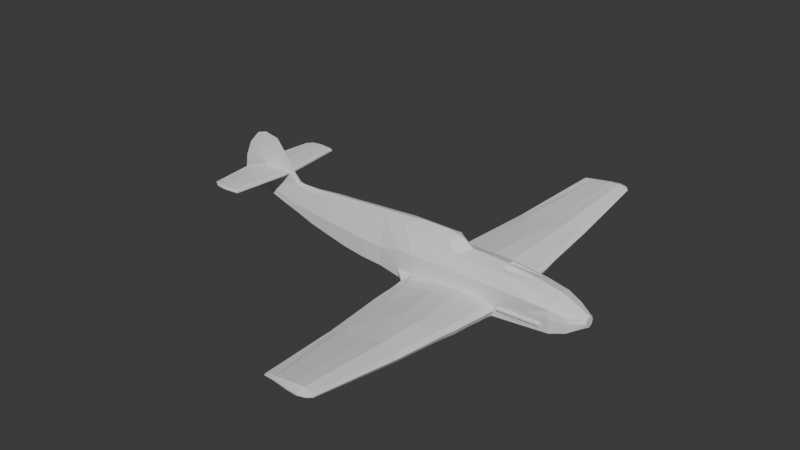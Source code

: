 # Source: bf109.blend  (saved by Blender 5.1.29; exported with 4.5.12 LTS)
import bpy
from mathutils import Matrix  # noqa: F401  (used for matrix-valued properties, if any)

bpy.ops.wm.read_factory_settings(use_empty=True)
scene = bpy.context.scene
scene.name = 'Scene'

# ---- collections
col_collection = bpy.data.collections.new('Collection'); scene.collection.children.link(col_collection)

# ---- world
world_world = bpy.data.worlds.new('World'); scene.world = world_world
world_world.use_nodes = True; world_world.node_tree.nodes.clear()
_N = world_world.node_tree.nodes; _L = world_world.node_tree.links
n0 = _N.new('ShaderNodeOutputWorld'); n0.name = 'World Output'; n0.location = (200, 100)
n1 = _N.new('ShaderNodeBackground'); n1.name = 'Background'; n1.location = (-200, 100)
n1.inputs[0].default_value = (0.05088, 0.05088, 0.05088, 1.0)
_L.new(n1.outputs[0], n0.inputs[0])
n0.is_active_output = True
world_world.color = (0.05088, 0.05088, 0.05088)
world_world.sun_shadow_jitter_overblur = 0.0

# ---- meshes
me_cube_001 = bpy.data.meshes.new('Cube.001')
me_cube_001.from_pydata([(0.08426, -1.062, -1.38), (10.7, -0.3789, 0.08352), (10.03, -0.1726, 1.677), (1.171, -1.062, -1.304), (2.635, -0.9478, -1.112), (4.068, -0.8939, -1.058), (5.531, -0.7822, -0.9453), (7.092, -0.6658, -0.6981), (8.517, -0.5457, -0.4591), (9.691, -0.4479, -0.1612), (9.679, -0.2368, 1.535), (8.506, -0.3434, 1.516), (7.08, -0.4395, 1.625), (5.52, -0.4461, 1.718), (4.056, -0.4628, 1.822), (2.624, -0.4628, 1.922), (1.16, -0.5141, 2.004), (0.08426, 0.0, -1.563), (0.08426, 0.0, 1.334), (10.7, 0.0, -0.009256), (1.171, 0.0, 2.181), (1.171, 0.0, -1.516), (2.635, 0.0, -1.407), (4.068, 0.0, -1.219), (5.531, 0.0, -1.038), (7.092, 0.0, -0.7909), (8.517, 0.0, -0.5519), (9.691, 0.0, -0.254), (-2.075, 0.0, -1.527), (-2.075, -1.062, -1.345), (-2.075, 0.0, 1.352), (-2.955, 0.0, -1.527), (-2.955, -1.062, -1.345), (-2.987, -0.8125, 1.296), (-5.437, 0.0, -1.527), (-5.401, -1.062, -1.32), (-5.523, -0.7921, 1.31), (-5.525, 0.0, 1.54), (-7.517, 0.0, -1.553), (-7.517, -0.9943, -1.176), (-7.55, -0.7899, 1.074), (-7.517, 0.0, 1.318), (-8.919, 0.0, -1.428), (-8.919, -0.9943, -1.047), (-8.96, -0.7598, 0.8054), (-8.919, 0.0, 1.042), (-9.821, 0.0, -1.092), (-9.821, -0.7443, -0.7994), (-9.844, -0.6197, 0.4597), (-9.821, 0.0, 0.6917), (-10.72, 0.002398, -0.4263), (-10.72, -0.2325, -0.331), (-10.72, -0.2359, 0.1374), (-10.72, -0.002398, 0.2361), (0.08426, -1.159, -0.682), (10.64, -0.358, 0.5357), (9.708, -0.4853, 0.4085), (8.534, -0.5821, 0.326), (7.109, -0.7283, 0.2881), (5.548, -0.8188, 0.221), (4.085, -0.9258, 0.1623), (2.653, -0.9862, 0.1018), (1.214, -1.109, -0.729), (-2.075, -1.146, -0.5099), (-3.477, -1.098, -0.4242), (-5.3, -1.123, -0.6211), (-7.517, -1.081, -0.2642), (-8.923, -1.066, -0.1252), (-9.816, -0.8705, -0.1639), (-10.72, -0.3312, -0.0975), (-0.3196, -1.49, -1.252), (0.605, -1.49, -1.209), (0.605, -1.515, -1.13), (-2.073, -1.49, -1.223), (-2.953, -1.49, -1.223), (-5.392, -1.49, -1.199), (-0.1362, -1.583, -0.8035), (-2.073, -1.573, -0.4601), (-3.474, -1.525, -0.3744), (-5.291, -1.551, -0.5714), (-0.2286, -2.177, -1.2), (0.4704, -2.192, -1.157), (0.4704, -2.192, -1.088), (-2.215, -2.233, -1.208), (-3.088, -2.192, -1.171), (-5.362, -2.192, -1.147), (-0.2503, -2.192, -0.8652), (-2.208, -2.192, -0.4194), (-3.588, -2.192, -0.3348), (-5.261, -2.192, -0.5296), (-0.3425, -2.826, -1.125), (0.367, -2.817, -1.084), (0.367, -2.817, -1.027), (-2.312, -2.821, -1.139), (-3.191, -2.817, -1.097), (-5.332, -2.817, -1.073), (-0.3425, -2.826, -0.7797), (-2.311, -2.817, -0.3589), (-3.666, -2.817, -0.2743), (-5.232, -2.817, -0.4679), (-0.5881, -4.246, -0.9994), (-2.55, -4.205, -1.017), (-3.437, -4.246, -0.9719), (-5.295, -4.246, -0.9477), (-0.5881, -4.246, -0.6859), (-2.556, -4.246, -0.2514), (-3.797, -4.246, -0.1581), (-5.194, -4.246, -0.3588), (-0.7766, -5.288, -0.8598), (-2.741, -5.29, -0.8344), (-3.622, -5.29, -0.8344), (-5.213, -5.29, -0.8102), (-0.7766, -5.288, -0.5898), (-2.741, -5.29, -0.168), (-3.941, -5.29, -0.07515), (-5.113, -5.29, -0.2706), (-0.3352, -2.836, -0.7797), (0.3711, -2.828, -1.026), (0.3711, -2.828, -1.082), (-3.083, -8.596, -0.5344), (-3.963, -8.596, -0.5344), (-5.021, -8.596, -0.5101), (-0.3352, -2.836, -1.124), (-3.083, -8.596, 0.01591), (-4.02, -8.596, 0.1344), (-4.92, -8.596, -0.07645), (-2.324, -14.23, 0.2963), (-1.701, -14.23, 0.3114), (-1.701, -14.23, 0.3402), (-3.504, -14.23, 0.3065), (-4.097, -14.23, 0.3065), (-4.79, -14.23, 0.3307), (-2.324, -14.23, 0.4245), (-3.504, -14.23, 0.6198), (-4.205, -14.23, 0.6778), (-4.628, -14.23, 0.5393), (-5.475, -2.817, -0.7463), (-5.535, -1.488, -0.861), (-5.438, -4.246, -0.6291), (-5.164, -8.596, -0.2691), (-4.851, -14.23, 0.44), (-5.356, -5.29, -0.5162), (-5.505, -2.192, -0.814), (-5.544, -1.06, -0.9466), (-2.323, -14.44, 0.3364), (-1.734, -14.39, 0.3092), (-1.734, -14.39, 0.3452), (-3.503, -14.64, 0.3951), (-4.109, -14.67, 0.3951), (-4.599, -14.53, 0.4063), (-2.323, -14.44, 0.4126), (-3.504, -14.64, 0.4959), (-4.106, -14.67, 0.5252), (-4.599, -14.53, 0.5022), (12.74, -0.06647, 1.321), (12.74, -0.06647, 0.7387), (12.74, -0.06647, 0.4287), (12.74, 0.0, 0.3791), (10.54, -0.1004, 2.328), (12.74, -0.06647, 2.328), (11.14, -0.04964, 3.326), (12.74, -0.06647, 3.326), (11.78, -0.04964, 4.114), (10.61, -0.05044, 2.102), (10.86, -0.05044, 2.038), (10.61, -0.05044, 2.211), (10.86, -0.05044, 2.275), (12.71, -0.05044, 2.124), (12.71, -0.05044, 2.229), (12.71, -4.133, 2.229), (11.28, -4.084, 2.275), (11.28, -4.084, 2.038), (11.03, -4.084, 2.102), (12.71, -4.133, 2.124), (11.03, -4.084, 2.211), (12.1, -0.05044, 2.274), (12.1, -0.05044, 2.036), (12.1, -4.156, 2.274), (12.1, -4.156, 2.036), (11.03, -3.87, 2.102), (11.03, -3.87, 2.211), (11.28, -3.87, 2.275), (11.28, -3.87, 2.038), (12.71, -3.92, 2.229), (12.71, -3.92, 2.124), (12.1, -3.943, 2.274), (12.1, -3.943, 2.036), (12.71, -4.155, 2.154), (11.03, -4.092, 2.157), (12.1, -4.237, 2.155), (11.28, -4.165, 2.157), (13.13, -3.869, 2.144), (13.13, -3.854, 2.124), (13.13, -3.641, 2.167), (13.13, -3.854, 2.167), (13.13, -3.641, 2.124), (12.77, -0.108, 2.221), (12.71, -0.2199, 2.229), (12.71, -3.641, 2.229), (12.44, -3.641, 2.249), (12.44, -0.688, 2.249), (12.71, -3.641, 2.124), (12.71, -0.2198, 2.124), (12.77, -0.108, 2.124), (12.44, -0.688, 2.085), (12.44, -3.641, 2.085), (13.14, -0.4419, 2.171), (13.14, -0.4419, 2.124), (13.14, -3.626, 2.167), (13.14, -3.626, 2.124), (13.44, -0.7358, 2.163), (13.44, -0.7358, 2.124), (12.78, -0.1193, 2.22), (12.72, -0.2304, 2.229), (12.72, -3.626, 2.229), (12.45, -3.626, 2.249), (12.45, -0.695, 2.249), (12.72, -3.626, 2.124), (12.72, -0.2303, 2.124), (12.78, -0.1193, 2.124), (12.45, -0.695, 2.086), (12.45, -3.626, 2.086), (-1.237, -8.523, -0.5613), (-1.257, -8.648, -0.5461), (-1.309, -8.586, -0.5548), (-0.6386, -8.556, -0.5297), (-0.6613, -8.68, -0.5148), (-0.6386, -8.556, -0.4866), (-0.6613, -8.68, -0.4722), (-1.257, -8.648, -0.2992), (-1.237, -8.523, -0.3126), (-1.308, -8.586, -0.2963), (-0.5797, -4.25, -0.9984), (0.1267, -4.25, -0.9578), (0.1267, -4.25, -0.8505), (-0.5797, -4.25, -0.6864), (-0.7674, -5.288, -0.8595), (-0.05733, -5.29, -0.8219), (-0.05733, -5.29, -0.7636), (-0.7674, -5.288, -0.5907), (-2.312, -14.21, 0.2947), (-1.693, -14.21, 0.3098), (-1.693, -14.21, 0.3384), (-2.312, -14.21, 0.4223), (-1.225, -8.508, -0.5623), (-1.251, -8.661, -0.5439), (-0.63, -8.54, -0.5308), (-0.6577, -8.693, -0.5128), (-0.63, -8.54, -0.488), (-0.6577, -8.693, -0.4703), (-1.251, -8.661, -0.2981), (-1.225, -8.508, -0.3148), (-2.075, -1.206, 0.6099), (-9.82, -0.834, 0.15), (0.08426, -1.2, 0.5101), (-3.355, -1.19, 0.5758), (-5.375, -1.175, 0.5168), (1.2, -1.112, 0.4691), (-7.523, -1.186, 0.5062), (-8.928, -1.028, 0.3574), (0.06266, -0.5141, 2.014), (0.07403, 0.0, 2.286), (-2.053, -0.5141, 2.014), (-1.661, 0.0, 2.286), (-2.637, 0.0, 2.06), (0.08426, -0.8084, 1.286), (-2.486, -0.796, 1.298), (-3.247, 0.0, 1.626), (12.75, -0.04512, 1.326), (12.75, -0.04512, 0.7442), (12.75, -0.04512, 0.4342), (12.75, 1.091e-07, 0.3846), (12.75, -0.04512, 2.334), (12.75, -0.04512, 3.331), (11.79, 2.096e-07, 4.12), (11.79, -0.0337, 4.12), (12.75, 1.091e-07, 4.281), (12.75, -0.04512, 4.281), (14.62, -8.637e-08, 1.316), (14.62, -0.04512, 1.316), (14.62, -0.04512, 1.048), (14.38, -0.04512, 0.751), (14.38, -6.16e-08, 0.7014), (14.62, -8.637e-08, 1.048), (14.48, -7.236e-08, 2.323), (14.48, -0.04512, 2.323), (14.05, -2.721e-08, 3.321), (13.34, 4.753e-08, 4.109), (14.05, -0.04512, 3.321), (13.34, -0.04512, 4.109), (0.08426, 1.062, -1.38), (10.7, 0.3789, 0.08352), (10.03, 0.1726, 1.677), (1.171, 1.062, -1.304), (2.635, 0.9478, -1.112), (4.068, 0.8939, -1.058), (5.531, 0.7822, -0.9453), (7.092, 0.6658, -0.6981), (8.517, 0.5457, -0.4591), (9.691, 0.4479, -0.1612), (9.679, 0.2368, 1.535), (8.506, 0.3434, 1.516), (7.08, 0.4395, 1.625), (5.52, 0.4461, 1.718), (4.056, 0.4628, 1.822), (2.624, 0.4628, 1.922), (1.16, 0.5141, 2.004), (-2.075, 1.062, -1.345), (-2.955, 1.062, -1.345), (-2.987, 0.8125, 1.296), (-5.401, 1.062, -1.32), (-5.523, 0.7921, 1.31), (-7.517, 0.9943, -1.176), (-7.55, 0.7899, 1.074), (-8.919, 0.9943, -1.047), (-8.96, 0.7598, 0.8054), (-9.821, 0.7443, -0.7994), (-9.844, 0.6197, 0.4597), (-10.72, 0.2359, -0.3276), (-10.72, 0.2325, 0.1408), (0.08426, 1.159, -0.682), (10.64, 0.358, 0.5357), (9.708, 0.4853, 0.4085), (8.534, 0.5821, 0.326), (7.109, 0.7283, 0.2881), (5.548, 0.8188, 0.221), (4.085, 0.9258, 0.1623), (2.653, 0.9862, 0.1018), (1.214, 1.109, -0.729), (-2.075, 1.146, -0.5099), (-3.477, 1.098, -0.4242), (-5.3, 1.123, -0.6211), (-7.517, 1.081, -0.2642), (-8.923, 1.066, -0.1252), (-9.816, 0.8705, -0.1639), (-10.72, 0.3312, -0.0927), (-0.3196, 1.49, -1.252), (0.605, 1.49, -1.209), (0.605, 1.515, -1.13), (-2.073, 1.49, -1.223), (-2.953, 1.49, -1.223), (-5.392, 1.49, -1.199), (-0.1362, 1.583, -0.8035), (-2.073, 1.573, -0.4601), (-3.474, 1.525, -0.3744), (-5.291, 1.551, -0.5714), (-0.2438, 2.181, -1.2), (0.4704, 2.192, -1.157), (0.4704, 2.192, -1.088), (-2.215, 2.233, -1.208), (-3.088, 2.192, -1.171), (-5.362, 2.192, -1.147), (-0.2503, 2.192, -0.8652), (-2.208, 2.192, -0.4194), (-3.588, 2.192, -0.3348), (-5.261, 2.192, -0.5296), (-0.3425, 2.826, -1.125), (0.367, 2.817, -1.084), (0.367, 2.817, -1.027), (-2.312, 2.821, -1.139), (-3.191, 2.817, -1.097), (-5.332, 2.817, -1.073), (-0.3425, 2.826, -0.7797), (-2.311, 2.817, -0.3589), (-3.666, 2.817, -0.2743), (-5.232, 2.817, -0.4679), (-0.5881, 4.246, -0.9994), (-2.55, 4.205, -1.017), (-3.437, 4.246, -0.9719), (-5.295, 4.246, -0.9477), (-0.5881, 4.246, -0.6859), (-2.556, 4.246, -0.2514), (-3.797, 4.246, -0.1581), (-5.194, 4.246, -0.3588), (-0.7766, 5.288, -0.8598), (-2.741, 5.29, -0.8344), (-3.622, 5.29, -0.8344), (-5.213, 5.29, -0.8102), (-0.7766, 5.288, -0.5898), (-2.741, 5.29, -0.168), (-3.941, 5.29, -0.07515), (-5.113, 5.29, -0.2706), (-0.3352, 2.836, -0.7797), (0.3711, 2.828, -1.026), (0.3711, 2.828, -1.082), (-3.083, 8.596, -0.5344), (-3.963, 8.596, -0.5344), (-5.021, 8.596, -0.5101), (-0.3352, 2.836, -1.124), (-3.083, 8.596, 0.01591), (-4.02, 8.596, 0.1344), (-4.92, 8.596, -0.07645), (-2.324, 14.23, 0.2963), (-1.701, 14.23, 0.3114), (-1.701, 14.23, 0.3402), (-3.504, 14.23, 0.3065), (-4.097, 14.23, 0.3065), (-4.79, 14.23, 0.3307), (-2.324, 14.23, 0.4245), (-3.504, 14.23, 0.6198), (-4.205, 14.23, 0.6778), (-4.628, 14.23, 0.5393), (-5.475, 2.817, -0.7463), (-5.535, 1.488, -0.861), (-5.438, 4.246, -0.6291), (-5.164, 8.596, -0.2691), (-4.851, 14.23, 0.44), (-5.356, 5.29, -0.5162), (-5.505, 2.192, -0.814), (-5.544, 1.06, -0.9466), (-2.323, 14.44, 0.3364), (-1.734, 14.39, 0.3092), (-1.734, 14.39, 0.3452), (-3.503, 14.64, 0.3951), (-4.109, 14.67, 0.3951), (-4.599, 14.53, 0.4063), (-2.323, 14.44, 0.4126), (-3.504, 14.64, 0.4959), (-4.106, 14.67, 0.5252), (-4.599, 14.53, 0.5022), (12.74, 0.06647, 1.321), (12.74, 0.06647, 0.7387), (12.74, 0.06647, 0.4287), (10.54, 0.1004, 2.328), (12.74, 0.06647, 2.328), (11.14, 0.04964, 3.326), (12.74, 0.06647, 3.326), (11.78, 0.04964, 4.114), (10.61, 0.05044, 2.102), (10.86, 0.05044, 2.038), (10.61, 0.05044, 2.211), (10.86, 0.05044, 2.275), (12.71, 0.05044, 2.124), (12.71, 0.05044, 2.229), (12.71, 4.133, 2.229), (11.28, 4.084, 2.275), (11.28, 4.084, 2.038), (11.03, 4.084, 2.102), (12.71, 4.133, 2.124), (11.03, 4.084, 2.211), (12.1, 0.05044, 2.274), (12.1, 0.05044, 2.036), (12.1, 4.156, 2.274), (12.1, 4.156, 2.036), (11.03, 3.87, 2.102), (11.03, 3.87, 2.211), (11.28, 3.87, 2.275), (11.28, 3.87, 2.038), (12.71, 3.92, 2.229), (12.71, 3.92, 2.124), (12.1, 3.943, 2.274), (12.1, 3.943, 2.036), (12.71, 4.155, 2.154), (11.03, 4.092, 2.157), (12.1, 4.237, 2.155), (11.28, 4.165, 2.157), (13.13, 3.869, 2.144), (13.13, 3.854, 2.124), (13.13, 3.641, 2.167), (13.13, 3.854, 2.167), (13.13, 3.641, 2.124), (12.77, 0.108, 2.221), (12.71, 0.2199, 2.229), (12.71, 3.641, 2.229), (12.44, 3.641, 2.249), (12.44, 0.688, 2.249), (12.71, 3.641, 2.124), (12.71, 0.2198, 2.124), (12.77, 0.108, 2.124), (12.44, 0.688, 2.085), (12.44, 3.641, 2.085), (13.14, 0.4419, 2.171), (13.14, 0.4419, 2.124), (13.14, 3.626, 2.167), (13.14, 3.626, 2.124), (13.44, 0.7358, 2.163), (13.44, 0.7358, 2.124), (12.78, 0.1193, 2.22), (12.72, 0.2304, 2.229), (12.72, 3.626, 2.229), (12.45, 3.626, 2.249), (12.45, 0.695, 2.249), (12.72, 3.626, 2.124), (12.72, 0.2303, 2.124), (12.78, 0.1193, 2.124), (12.45, 0.695, 2.086), (12.45, 3.626, 2.086), (-1.237, 8.523, -0.5613), (-1.257, 8.648, -0.5461), (-1.309, 8.586, -0.5548), (-0.6386, 8.556, -0.5297), (-0.6613, 8.68, -0.5148), (-0.6386, 8.556, -0.4866), (-0.6613, 8.68, -0.4722), (-1.257, 8.648, -0.2992), (-1.237, 8.523, -0.3126), (-1.308, 8.586, -0.2963), (-0.5797, 4.25, -0.9984), (0.1267, 4.25, -0.9578), (0.1267, 4.25, -0.8505), (-0.5797, 4.25, -0.6864), (-0.7674, 5.288, -0.8595), (-0.05733, 5.29, -0.8219), (-0.05733, 5.29, -0.7636), (-0.7674, 5.288, -0.5907), (-2.312, 14.21, 0.2947), (-1.693, 14.21, 0.3098), (-1.693, 14.21, 0.3384), (-2.312, 14.21, 0.4223), (-1.225, 8.508, -0.5623), (-1.251, 8.661, -0.5439), (-0.63, 8.54, -0.5308), (-0.6577, 8.693, -0.5128), (-0.63, 8.54, -0.488), (-0.6577, 8.693, -0.4703), (-1.251, 8.661, -0.2981), (-1.225, 8.508, -0.3148), (-2.075, 1.206, 0.6099), (-9.82, 0.834, 0.15), (0.08426, 1.2, 0.5101), (-3.355, 1.19, 0.5758), (-5.375, 1.175, 0.5168), (1.2, 1.112, 0.4691), (-7.523, 1.186, 0.5062), (-8.928, 1.028, 0.3574), (0.06266, 0.5141, 2.014), (-2.053, 0.5141, 2.014), (0.08426, 0.8084, 1.286), (-2.486, 0.796, 1.298), (12.75, 0.04512, 1.326), (12.75, 0.04512, 0.7442), (12.75, 0.04512, 0.4342), (12.75, 0.04512, 2.334), (12.75, 0.04512, 3.331), (11.79, 0.0337, 4.12), (12.75, 0.04512, 4.281), (14.62, 0.04512, 1.316), (14.62, 0.04512, 1.048), (14.38, 0.04512, 0.751), (14.48, 0.04512, 2.323), (14.05, 0.04512, 3.321), (13.34, 0.04512, 4.109), (5.52, -1.192e-06, 1.871), (10.54, -2.697e-06, 2.328), (10.03, -2.548e-06, 1.72), (11.78, -2.943e-06, 4.114), (7.08, -1.729e-06, 1.779), (4.056, -8.941e-07, 1.976), (2.624, -3.874e-07, 2.076), (9.679, -2.459e-06, 1.689), (11.14, -2.82e-06, 3.326), (8.506, -2.027e-06, 1.67), (-2.216, -2.233, -1.348), (-0.2312, -2.177, -1.423), (-2.312, -2.813, -1.279), (-0.3451, -2.826, -1.348), (-2.551, -4.205, -1.157), (-0.5907, -4.246, -1.222), (-2.216, 2.233, -1.348), (-0.2464, 2.181, -1.423), (-2.314, 2.817, -1.32), (-0.3451, 2.826, -1.348), (-2.551, 4.205, -1.157), (-0.5907, 4.246, -1.222), (-2.208, -2.192, -1.171), (-2.311, -2.817, -1.097), (-2.21, 2.192, -1.394), (-2.208, 2.192, -1.171), (-2.556, -4.246, -0.9719), (-2.311, 2.817, -1.097), (-2.556, 4.246, -0.9719), (-2.21, -2.192, -1.394), (-2.314, -2.817, -1.32), (-2.559, -4.246, -1.195), (-2.312, 2.813, -1.279), (-2.559, 4.246, -1.195), (-2.342, 3.188, -1.104), (-2.344, 3.177, -1.104), (-2.362, -3.249, -1.098), (-2.367, -3.25, -1.098), (-1.951, -2.233, -1.212), (-1.952, 2.233, -1.351), (-1.951, 2.233, -1.212), (-2.286, -4.205, -1.021), (-2.286, 4.205, -1.021), (-1.952, -2.233, -1.351), (-2.287, -4.205, -1.161), (-2.287, 4.205, -1.161), (-2.117, 3.226, -1.107), (-2.116, 3.214, -1.108), (-2.119, 3.215, -1.108), (-2.116, 3.209, -1.248), (-2.118, 3.22, -1.247), (-2.119, 3.209, -1.248), (-2.34, 3.176, -1.105), (-2.344, 3.171, -1.251), (-2.343, 3.182, -1.25), (-2.128, -3.289, -1.101), (-2.132, -3.31, -1.099), (-2.134, -3.29, -1.101), (-2.132, -3.305, -1.24), (-2.129, -3.284, -1.242), (-2.134, -3.285, -1.241), (-2.365, -3.27, -1.096), (-2.366, -3.265, -1.265), (-2.368, -3.245, -1.266), (-10.72, 1.281e-08, -0.0951), (-5.524, 0.3961, 1.3), (-7.533, 0.395, 1.196), (-5.525, 0.2692, 1.337), (-7.528, 0.2685, 1.235), (-7.542, 0.5924, 1.135), (-5.524, -0.3961, 1.3), (-7.533, -0.395, 1.196), (-7.542, -0.5924, 1.135), (-5.525, -0.2746, 1.335), (-7.528, -0.2739, 1.234), (-5.525, -0.198, 1.482), (-5.525, 0.198, 1.482), (-5.524, 0.5941, 1.368), (-5.524, 0.3961, 1.425), (-5.524, -0.5941, 1.368), (-5.524, -0.3961, 1.425), (-7.521, 0.09874, 1.288), (-5.525, 0.09901, 1.511), (-7.521, -0.09874, 1.288), (-5.525, -0.09901, 1.511), (-5.409, 0.3034, 1.359), (-5.408, 0.3781, 1.284), (-5.408, -0.3634, 1.284), (-5.409, -0.3056, 1.364), (-5.409, -0.3988, 1.42), (-5.409, 0.3842, 1.42), (-5.408, 0.4588, 1.344), (-5.408, -0.4566, 1.339), (-5.851, 0.4273, 1.341), (-5.851, 0.3869, 1.31), (-5.852, 0.3753, 1.393), (-5.852, 0.3349, 1.363), (-5.851, -0.3779, 1.31), (-5.852, -0.3376, 1.366), (-5.851, -0.4246, 1.337), (-5.852, -0.3843, 1.394), (-5.851, 0.4588, 1.344), (-5.851, 0.3781, 1.284), (-5.852, 0.3842, 1.42), (-5.852, 0.3034, 1.359), (-5.851, -0.3634, 1.284), (-5.852, -0.3056, 1.364), (-5.851, -0.4566, 1.339), (-5.852, -0.3988, 1.42), (-5.679, 0.4273, 1.341), (-5.679, 0.3869, 1.311), (-5.679, 0.3753, 1.394), (-5.679, 0.3349, 1.364), (-5.679, -0.378, 1.311), (-5.679, -0.3377, 1.367), (-5.679, -0.4246, 1.338), (-5.679, -0.3843, 1.394), (-5.81, 1.033, -0.8076), (-6.701, 1.056, -0.7587), (-5.884, 1.064, -0.5748), (-6.25, 1.07, -0.7623), (-7.152, 1.043, -0.7551), (-6.289, 1.088, -0.6256), (-6.734, 1.075, -0.6227), (-7.18, 1.062, -0.6197), (-6.059, 1.212, -0.7692), (-6.078, 1.141, -0.8218), (-6.144, 1.172, -0.5891), (-6.089, 1.226, -0.6594), (-5.775, 1.189, -0.682), (-5.811, 1.154, -0.6361), (-5.762, 1.146, -0.775), (-5.753, 1.181, -0.7495), (-7.41, 1.173, -0.7594), (-7.436, 1.102, -0.8119), (-7.475, 1.133, -0.5794), (-7.428, 1.188, -0.6496), (-7.116, 1.151, -0.6715), (-7.147, 1.117, -0.6276), (-7.115, 1.106, -0.764), (-7.103, 1.142, -0.7371), (-6.959, 1.186, -0.7627), (-6.984, 1.115, -0.8152), (-7.031, 1.146, -0.5826), (-6.982, 1.2, -0.6528), (-6.669, 1.164, -0.675), (-6.702, 1.129, -0.6305), (-6.664, 1.119, -0.7677), (-6.653, 1.155, -0.7412), (-6.509, 1.199, -0.7659), (-6.531, 1.128, -0.8185), (-6.588, 1.159, -0.5858), (-6.536, 1.213, -0.6561), (-6.222, 1.177, -0.6785), (-6.257, 1.142, -0.6333), (-6.213, 1.133, -0.7713), (-6.203, 1.168, -0.7453), (-5.799, 1.083, -0.766), (-5.843, 1.101, -0.6285), (-7.659, 1.012, -0.5618), (-7.62, 0.9811, -0.7944), (-7.215, 1.025, -0.5651), (-7.168, 0.9942, -0.7977), (-6.771, 1.038, -0.5683), (-6.715, 1.007, -0.801), (-6.328, 1.051, -0.5715), (-6.262, 1.02, -0.8043), (-5.814, 1.181, -0.5915), (-5.758, 1.236, -0.6618), (-5.723, 1.221, -0.7717), (-5.74, 1.151, -0.8243), (-7.146, 1.143, -0.5818), (-7.096, 1.197, -0.652), (-7.074, 1.182, -0.7618), (-7.098, 1.112, -0.8144), (-6.702, 1.156, -0.585), (-6.65, 1.21, -0.6553), (-6.623, 1.195, -0.7651), (-6.645, 1.125, -0.8177), (-6.258, 1.169, -0.5882), (-6.204, 1.223, -0.6585), (-6.173, 1.208, -0.7684), (-6.193, 1.138, -0.821), (-5.851, 1.111, -0.7805), (-5.895, 1.129, -0.643), (-7.232, 1.09, -0.6342), (-7.204, 1.072, -0.7696), (-6.786, 1.103, -0.6372), (-6.753, 1.085, -0.7732), (-6.341, 1.116, -0.6401), (-6.302, 1.098, -0.7768), (-5.864, 1.183, -0.6506), (-5.827, 1.218, -0.6964), (-5.805, 1.209, -0.764), (-5.814, 1.175, -0.7895), (-7.199, 1.146, -0.6421), (-7.168, 1.18, -0.686), (-7.155, 1.171, -0.7515), (-7.167, 1.135, -0.7785), (-6.754, 1.158, -0.6449), (-6.721, 1.193, -0.6895), (-6.705, 1.184, -0.7557), (-6.716, 1.148, -0.7821), (-6.309, 1.17, -0.6478), (-6.274, 1.205, -0.693), (-6.255, 1.196, -0.7598), (-6.265, 1.162, -0.7858), (-7.607, 1.03, -0.7521), (-8.058, 1.017, -0.7485), (-7.64, 1.048, -0.6161), (-8.085, 1.035, -0.6131), (-8.315, 1.147, -0.7528), (-8.342, 1.076, -0.8053), (-8.381, 1.107, -0.5728), (-8.333, 1.161, -0.643), (-8.022, 1.125, -0.6649), (-8.052, 1.091, -0.621), (-8.021, 1.08, -0.7574), (-8.008, 1.116, -0.7305), (-7.865, 1.16, -0.7561), (-7.889, 1.089, -0.8086), (-7.937, 1.12, -0.576), (-7.887, 1.174, -0.6463), (-7.574, 1.138, -0.6684), (-7.607, 1.103, -0.6239), (-7.569, 1.093, -0.7611), (-7.558, 1.129, -0.7346), (-8.565, 0.9863, -0.5552), (-8.526, 0.955, -0.7878), (-8.121, 0.9992, -0.5585), (-8.073, 0.968, -0.7911), (-7.677, 1.012, -0.5617), (-8.051, 1.117, -0.5752), (-8.001, 1.171, -0.6454), (-7.979, 1.156, -0.7552), (-8.003, 1.086, -0.8078), (-7.607, 1.13, -0.5784), (-7.555, 1.184, -0.6487), (-7.529, 1.169, -0.7585), (-7.551, 1.099, -0.8111), (-8.137, 1.064, -0.6276), (-8.11, 1.046, -0.763), (-7.692, 1.077, -0.6306), (-7.659, 1.059, -0.7666), (-8.104, 1.12, -0.6355), (-8.074, 1.154, -0.6794), (-8.06, 1.145, -0.7449), (-8.073, 1.109, -0.7719), (-7.659, 1.132, -0.6384), (-7.626, 1.166, -0.6829), (-7.61, 1.158, -0.7491), (-7.621, 1.122, -0.7755), (-5.81, -1.033, -0.8076), (-6.701, -1.056, -0.7587), (-5.884, -1.064, -0.5748), (-6.25, -1.07, -0.7623), (-7.152, -1.043, -0.7551), (-6.289, -1.088, -0.6256), (-6.734, -1.075, -0.6227), (-7.18, -1.062, -0.6197), (-6.059, -1.212, -0.7692), (-6.078, -1.141, -0.8218), (-6.144, -1.172, -0.5891), (-6.089, -1.226, -0.6594), (-5.775, -1.189, -0.682), (-5.811, -1.154, -0.6361), (-5.762, -1.146, -0.775), (-5.753, -1.181, -0.7495), (-7.41, -1.173, -0.7594), (-7.436, -1.102, -0.8119), (-7.475, -1.133, -0.5794), (-7.428, -1.188, -0.6496), (-7.116, -1.151, -0.6715), (-7.147, -1.117, -0.6276), (-7.115, -1.106, -0.764), (-7.103, -1.142, -0.7371), (-6.959, -1.186, -0.7627), (-6.984, -1.115, -0.8152), (-7.031, -1.146, -0.5826), (-6.982, -1.2, -0.6528), (-6.669, -1.164, -0.675), (-6.702, -1.129, -0.6305), (-6.664, -1.119, -0.7677), (-6.653, -1.155, -0.7412), (-6.509, -1.199, -0.7659), (-6.531, -1.128, -0.8185), (-6.588, -1.159, -0.5858), (-6.536, -1.213, -0.6561), (-6.222, -1.177, -0.6785), (-6.257, -1.142, -0.6333), (-6.213, -1.133, -0.7713), (-6.203, -1.168, -0.7453), (-5.799, -1.083, -0.766), (-5.843, -1.101, -0.6285), (-7.659, -1.012, -0.5618), (-7.62, -0.9811, -0.7944), (-7.215, -1.025, -0.5651), (-7.168, -0.9942, -0.7977), (-6.771, -1.038, -0.5683), (-6.715, -1.007, -0.801), (-6.328, -1.051, -0.5715), (-6.262, -1.02, -0.8043), (-5.814, -1.181, -0.5915), (-5.758, -1.236, -0.6618), (-5.723, -1.221, -0.7717), (-5.74, -1.151, -0.8243), (-7.146, -1.143, -0.5818), (-7.096, -1.197, -0.652), (-7.074, -1.182, -0.7618), (-7.098, -1.112, -0.8144), (-6.702, -1.156, -0.585), (-6.65, -1.21, -0.6553), (-6.623, -1.195, -0.7651), (-6.645, -1.125, -0.8177), (-6.258, -1.169, -0.5882), (-6.204, -1.223, -0.6585), (-6.173, -1.208, -0.7684), (-6.193, -1.138, -0.821), (-5.851, -1.111, -0.7805), (-5.895, -1.129, -0.643), (-7.232, -1.09, -0.6342), (-7.204, -1.072, -0.7696), (-6.786, -1.103, -0.6372), (-6.753, -1.085, -0.7732), (-6.341, -1.116, -0.6401), (-6.302, -1.098, -0.7768), (-5.864, -1.183, -0.6506), (-5.827, -1.218, -0.6964), (-5.805, -1.209, -0.764), (-5.814, -1.175, -0.7895), (-7.199, -1.146, -0.6421), (-7.168, -1.18, -0.686), (-7.155, -1.171, -0.7515), (-7.167, -1.135, -0.7785), (-6.754, -1.158, -0.6449), (-6.721, -1.193, -0.6895), (-6.705, -1.184, -0.7557), (-6.716, -1.148, -0.7821), (-6.309, -1.17, -0.6478), (-6.274, -1.205, -0.693), (-6.255, -1.196, -0.7598), (-6.265, -1.162, -0.7858), (-7.607, -1.03, -0.7521), (-8.058, -1.017, -0.7485), (-7.64, -1.048, -0.6161), (-8.085, -1.035, -0.6131), (-8.315, -1.147, -0.7528), (-8.342, -1.076, -0.8053), (-8.381, -1.107, -0.5728), (-8.333, -1.161, -0.643), (-8.022, -1.125, -0.6649), (-8.052, -1.091, -0.621), (-8.021, -1.08, -0.7574), (-8.008, -1.116, -0.7305), (-7.865, -1.16, -0.7561), (-7.889, -1.089, -0.8086), (-7.937, -1.12, -0.576), (-7.887, -1.174, -0.6463), (-7.574, -1.138, -0.6684), (-7.607, -1.103, -0.6239), (-7.569, -1.093, -0.7611), (-7.558, -1.129, -0.7346), (-8.565, -0.9863, -0.5552), (-8.526, -0.955, -0.7878), (-8.121, -0.9992, -0.5585), (-8.073, -0.968, -0.7911), (-7.677, -1.012, -0.5617), (-8.051, -1.117, -0.5752), (-8.001, -1.171, -0.6454), (-7.979, -1.156, -0.7552), (-8.003, -1.086, -0.8078), (-7.607, -1.13, -0.5784), (-7.555, -1.184, -0.6487), (-7.529, -1.169, -0.7585), (-7.551, -1.099, -0.8111), (-8.137, -1.064, -0.6276), (-8.11, -1.046, -0.763), (-7.692, -1.077, -0.6306), (-7.659, -1.059, -0.7666), (-8.104, -1.12, -0.6355), (-8.074, -1.154, -0.6794), (-8.06, -1.145, -0.7449), (-8.073, -1.109, -0.7719), (-7.659, -1.132, -0.6384), (-7.626, -1.166, -0.6829), (-7.61, -1.158, -0.7491), (-7.621, -1.122, -0.7755)], [], [(2, 55, 155, 154), (62, 257, 254, 54), (27, 19, 1, 9), (20, 18, 265, 16), (158, 543, 544, 2), (2, 544, 549, 10), (10, 549, 551, 11), (11, 551, 546, 12), (12, 546, 542, 13), (13, 542, 547, 14), (14, 547, 548, 15), (17, 21, 3, 0), (21, 22, 4, 3), (22, 23, 5, 4), (23, 24, 6, 5), (24, 25, 7, 6), (25, 26, 8, 7), (26, 27, 9, 8), (55, 2, 10, 56), (56, 10, 11, 57), (57, 11, 12, 58), (58, 12, 13, 59), (59, 13, 14, 60), (60, 14, 15, 61), (61, 257, 62), (54, 254, 252, 63), (266, 267, 33), (265, 18, 30, 266), (17, 0, 29, 28), (31, 32, 35, 34), (28, 29, 32, 31), (63, 252, 255, 64), (65, 256, 258, 66), (64, 255, 256, 65), (33, 267, 37, 626, 617, 622, 621, 36), (66, 258, 259, 67), (36, 621, 614, 40), (34, 35, 39, 38), (42, 43, 47, 46), (40, 614, 613, 616, 625, 41, 45, 44), (38, 39, 43, 42), (48, 49, 53, 52), (67, 259, 253, 68), (44, 45, 49, 48), (46, 47, 51, 50), (335, 319, 317, 518, 334), (47, 68, 69, 51), (43, 67, 68, 47), (39, 66, 67, 43), (62, 54, 72), (35, 143, 65, 66, 39), (65, 143, 137, 79), (64, 65, 79, 78), (4, 61, 62, 3), (5, 60, 61, 4), (6, 59, 60, 5), (7, 58, 59, 6), (8, 57, 58, 7), (9, 56, 57, 8), (1, 55, 56, 9), (29, 0, 70, 73), (55, 1, 156, 155), (75, 74, 84, 85), (70, 71, 81, 80), (77, 78, 88, 87), (74, 73, 564, 84), (35, 32, 74, 75), (63, 64, 78, 77), (32, 29, 73, 74), (54, 63, 77, 76), (3, 62, 72, 71), (0, 3, 71, 70), (85, 84, 94, 95), (80, 81, 91, 90), (87, 88, 98, 97), (84, 564, 565, 94), (76, 77, 87, 86), (71, 72, 82, 81), (79, 137, 142, 89), (72, 76, 86, 82), (73, 70, 80, 564), (78, 79, 89, 88), (96, 97, 105, 104), (95, 94, 102, 103), (97, 98, 106, 105), (86, 87, 97, 96), (81, 82, 92, 91), (89, 142, 136, 99), (82, 86, 96, 92), (564, 80, 553, 571), (88, 89, 99, 98), (107, 138, 141, 115), (126, 132, 128, 127), (104, 105, 113, 112), (103, 102, 110, 111), (132, 126, 223, 229), (99, 136, 138, 107), (223, 226, 228, 229), (100, 568, 573, 557), (98, 99, 107, 106), (94, 565, 568, 102), (115, 141, 139, 125), (233, 234, 238, 237), (117, 116, 235, 234), (111, 110, 120, 121), (230, 227, 225, 222), (568, 100, 108, 109), (106, 107, 115, 114), (102, 568, 109, 110), (105, 106, 114, 113), (222, 108, 112, 230), (245, 247, 241, 240), (234, 235, 239, 238), (125, 139, 140, 135), (118, 117, 234, 233), (122, 118, 233, 232), (247, 249, 242, 241), (114, 115, 125, 124), (110, 109, 119, 120), (113, 114, 124, 123), (236, 237, 246, 244), (140, 131, 149, 153), (126, 127, 145, 144), (133, 134, 152, 151), (130, 129, 147, 148), (124, 125, 135, 134), (120, 119, 129, 130), (123, 124, 134, 133), (237, 238, 248, 246), (121, 120, 130, 131), (232, 233, 237, 236), (136, 142, 85, 95), (139, 141, 111, 121), (137, 143, 35, 75), (140, 139, 121, 131), (142, 137, 75, 85), (141, 138, 103, 111), (138, 136, 95, 103), (148, 152, 153, 149), (147, 151, 152, 148), (144, 150, 151, 147), (145, 146, 150, 144), (131, 130, 148, 149), (132, 133, 151, 150), (127, 128, 146, 145), (135, 140, 153), (128, 132, 150, 146), (129, 126, 144, 147), (134, 135, 153, 152), (1, 19, 157, 156), (160, 550, 543, 158), (2, 154, 159, 158), (160, 161, 162), (162, 545, 550, 160), (158, 159, 161, 160), (426, 427, 545, 162, 161), (175, 168, 167, 176), (163, 165, 166, 164), (177, 189, 187, 169), (172, 171, 190, 188), (180, 179, 172, 188, 174), (181, 180, 174, 170), (179, 182, 171, 172), (173, 184, 195, 192), (186, 184, 173, 178), (185, 181, 170, 177), (267, 266, 30), (72, 54, 76), (183, 185, 177, 169), (182, 186, 178, 171), (170, 190, 189, 177), (166, 175, 176, 164), (164, 176, 186, 182), (175, 166, 181, 185), (169, 187, 191, 194), (163, 164, 182, 179), (166, 165, 180, 181), (165, 163, 179, 180), (189, 190, 171, 178), (188, 190, 170, 174), (187, 189, 178, 173), (195, 193, 194, 191, 192), (187, 173, 192, 191), (183, 169, 194, 193), (184, 201, 195), (167, 168, 196, 203), (203, 202, 204, 205, 201, 184, 186, 176, 167), (202, 203, 196, 197), (168, 175, 185, 183, 198, 199, 200, 197, 196), (202, 197, 200, 204), (193, 198, 183), (204, 200, 199, 205), (205, 199, 198, 201), (195, 201, 198, 193), (217, 221, 220, 218), (211, 210, 208, 209), (206, 208, 210), (207, 206, 210, 211), (209, 207, 211), (212, 213, 214, 208, 206), (213, 216, 215, 214), (209, 217, 218, 219, 207), (219, 212, 206, 207), (222, 223, 224), (229, 230, 231), (222, 225, 226, 223), (228, 226, 225, 227), (227, 230, 229, 228), (109, 108, 222, 224, 119), (112, 108, 100, 104), (119, 224, 223, 126, 129), (90, 96, 104, 100), (90, 91, 92, 96), (229, 231, 123, 133, 132), (112, 113, 123, 231, 230), (249, 250, 243, 242), (238, 239, 251, 248), (247, 245, 250, 249), (118, 122, 116, 117), (244, 246, 248, 251), (240, 241, 242, 243), (253, 259, 44, 48), (254, 257, 16, 265), (255, 252, 266, 33), (258, 256, 36, 40), (256, 255, 33, 36), (257, 61, 15, 16), (252, 254, 265, 266), (259, 258, 40, 44), (16, 20, 261, 260), (260, 261, 263, 262), (262, 263, 264), (16, 260, 265), (260, 262, 266, 265), (262, 264, 267, 266), (51, 69, 606, 50), (269, 270, 281, 280), (268, 269, 280, 279), (277, 273, 288, 289), (273, 272, 285, 288), (274, 275, 277, 276), (272, 268, 279, 285), (283, 278, 279, 280), (282, 283, 280, 281), (279, 278, 284, 285), (285, 284, 286, 288), (288, 286, 287, 289), (276, 277, 289, 287), (270, 271, 282, 281), (275, 273, 277), (292, 420, 421, 321), (328, 320, 519, 522), (27, 299, 291, 19), (20, 306, 527, 18), (422, 421, 155, 156), (422, 156, 157), (17, 290, 293, 21), (21, 293, 294, 22), (22, 294, 295, 23), (23, 295, 296, 24), (24, 296, 297, 25), (25, 297, 298, 26), (26, 298, 299, 27), (321, 322, 300, 292), (322, 323, 301, 300), (323, 324, 302, 301), (324, 325, 303, 302), (325, 326, 304, 303), (326, 327, 305, 304), (327, 328, 522), (320, 329, 517, 519), (528, 309, 267), (527, 528, 30, 18), (17, 28, 307, 290), (31, 34, 310, 308), (28, 31, 308, 307), (329, 330, 520, 517), (331, 332, 523, 521), (330, 331, 521, 520), (309, 311, 619, 620, 618, 624, 37, 267), (332, 333, 524, 523), (311, 313, 611, 619), (34, 38, 312, 310), (42, 46, 316, 314), (313, 315, 45, 41, 623, 610, 608, 611), (38, 42, 314, 312), (317, 319, 53, 49), (333, 334, 518, 524), (315, 317, 49, 45), (46, 50, 318, 316), (316, 318, 335, 334), (314, 316, 334, 333), (312, 314, 333, 332), (328, 338, 320), (310, 312, 332, 331, 409), (331, 345, 403, 409), (330, 344, 345, 331), (294, 293, 328, 327), (295, 294, 327, 326), (296, 295, 326, 325), (297, 296, 325, 324), (298, 297, 324, 323), (299, 298, 323, 322), (291, 299, 322, 321), (307, 339, 336, 290), (321, 421, 422, 291), (341, 351, 350, 340), (336, 346, 347, 337), (343, 353, 354, 344), (340, 350, 567, 339), (310, 341, 340, 308), (329, 343, 344, 330), (308, 340, 339, 307), (320, 342, 343, 329), (293, 337, 338, 328), (290, 336, 337, 293), (351, 361, 360, 350), (346, 356, 357, 347), (353, 363, 364, 354), (350, 360, 569, 567), (342, 352, 353, 343), (337, 347, 348, 338), (345, 355, 408, 403), (338, 348, 352, 342), (339, 567, 346, 336), (344, 354, 355, 345), (362, 370, 371, 363), (361, 369, 368, 360), (363, 371, 372, 364), (352, 362, 363, 353), (347, 357, 358, 348), (355, 365, 402, 408), (348, 358, 362, 352), (90, 100, 557, 555), (354, 364, 365, 355), (373, 381, 407, 404), (392, 393, 394, 398), (370, 378, 379, 371), (369, 377, 376, 368), (398, 494, 488, 392), (365, 373, 404, 402), (488, 494, 493, 491), (556, 101, 583, 586), (364, 372, 373, 365), (360, 368, 570, 569), (381, 391, 405, 407), (498, 502, 503, 499), (383, 499, 500, 382), (377, 387, 386, 376), (495, 487, 490, 492), (570, 375, 374, 366), (372, 380, 381, 373), (368, 376, 375, 570), (371, 379, 380, 372), (487, 495, 378, 374), (510, 505, 506, 512), (499, 503, 504, 500), (391, 401, 406, 405), (384, 498, 499, 383), (388, 497, 498, 384), (512, 506, 507, 514), (380, 390, 391, 381), (376, 386, 385, 375), (379, 389, 390, 380), (501, 509, 511, 502), (406, 419, 415, 397), (392, 410, 411, 393), (399, 417, 418, 400), (396, 414, 413, 395), (390, 400, 401, 391), (386, 396, 395, 385), (389, 399, 400, 390), (502, 511, 513, 503), (387, 397, 396, 386), (497, 501, 502, 498), (402, 361, 351, 408), (405, 387, 377, 407), (403, 341, 310, 409), (406, 397, 387, 405), (408, 351, 341, 403), (407, 377, 369, 404), (404, 369, 361, 402), (414, 415, 419, 418), (413, 414, 418, 417), (410, 413, 417, 416), (411, 410, 416, 412), (397, 415, 414, 396), (398, 416, 417, 399), (393, 411, 412, 394), (401, 419, 406), (394, 412, 416, 398), (395, 413, 410, 392), (400, 418, 419, 401), (291, 422, 157, 19), (421, 420, 154, 155), (292, 423, 424, 420), (425, 427, 426), (420, 424, 159, 154), (423, 425, 426, 424), (424, 426, 161, 159), (440, 441, 432, 433), (428, 429, 431, 430), (442, 434, 452, 454), (437, 453, 455, 436), (445, 439, 453, 437, 444), (446, 435, 439, 445), (444, 437, 436, 447), (438, 457, 460, 449), (451, 443, 438, 449), (450, 442, 435, 446), (267, 30, 528), (338, 342, 320), (448, 434, 442, 450), (447, 436, 443, 451), (435, 442, 454, 455), (431, 429, 441, 440), (429, 447, 451, 441), (440, 450, 446, 431), (434, 459, 456, 452), (428, 444, 447, 429), (431, 446, 445, 430), (430, 445, 444, 428), (454, 443, 436, 455), (453, 439, 435, 455), (452, 438, 443, 454), (460, 457, 456, 459, 458), (452, 456, 457, 438), (448, 458, 459, 434), (449, 460, 466), (432, 468, 461, 433), (468, 432, 441, 451, 449, 466, 470, 469, 467), (467, 462, 461, 468), (433, 461, 462, 465, 464, 463, 448, 450, 440), (467, 469, 465, 462), (458, 448, 463), (469, 470, 464, 465), (470, 466, 463, 464), (460, 458, 463, 466), (482, 483, 485, 486), (476, 474, 473, 475), (471, 475, 473), (472, 476, 475, 471), (474, 476, 472), (477, 471, 473, 479, 478), (478, 479, 480, 481), (474, 472, 484, 483, 482), (484, 472, 471, 477), (487, 489, 488), (494, 496, 495), (487, 488, 491, 490), (493, 492, 490, 491), (492, 493, 494, 495), (375, 385, 489, 487, 374), (378, 370, 366, 374), (385, 395, 392, 488, 489), (356, 366, 370, 362), (356, 362, 358, 357), (494, 398, 399, 389, 496), (378, 495, 496, 389, 379), (514, 507, 508, 515), (503, 513, 516, 504), (512, 514, 515, 510), (384, 383, 382, 388), (509, 516, 513, 511), (505, 508, 507, 506), (518, 317, 315, 524), (519, 527, 306, 522), (520, 309, 528, 517), (523, 313, 311, 521), (521, 311, 309, 520), (522, 306, 305, 327), (517, 528, 527, 519), (524, 315, 313, 523), (306, 525, 261, 20), (525, 526, 263, 261), (526, 264, 263), (306, 527, 525), (525, 527, 528, 526), (526, 528, 267, 264), (318, 50, 606, 335), (530, 537, 538, 531), (529, 536, 537, 530), (535, 541, 540, 533), (533, 540, 539, 532), (274, 276, 535, 534), (532, 539, 536, 529), (283, 537, 536, 278), (282, 538, 537, 283), (536, 539, 284, 278), (539, 540, 286, 284), (540, 541, 287, 286), (276, 287, 541, 535), (531, 538, 282, 271), (534, 535, 533), (15, 548, 20, 16), (20, 548, 305, 306), (543, 550, 425, 423), (544, 543, 423, 292), (549, 544, 292, 300), (551, 549, 300, 301), (550, 545, 427, 425), (546, 551, 301, 302), (542, 546, 302, 303), (547, 542, 303, 304), (548, 547, 304, 305), (571, 553, 555, 572), (572, 555, 557, 573), (566, 560, 561, 559), (560, 575, 563, 561), (366, 356, 561, 563), (570, 366, 563, 575), (346, 567, 566, 559), (578, 605, 604, 603), (80, 90, 555, 553), (598, 599, 579, 603), (576, 596, 595, 594), (356, 346, 559, 561), (83, 93, 565, 564), (349, 558, 566, 567), (93, 101, 568, 565), (359, 349, 567, 569), (367, 359, 569, 570), (554, 552, 571, 572), (556, 554, 572, 573), (558, 574, 560, 566), (574, 562, 575, 560), (101, 556, 573, 568), (552, 83, 564, 571), (562, 367, 570, 575), (589, 590, 577, 594), (602, 600, 604, 605), (597, 601, 605, 578), (588, 592, 596, 576), (83, 552, 585, 580), (578, 603, 579), (576, 594, 577), (590, 588, 576, 577), (367, 562, 587, 584), (558, 349, 582, 581), (593, 591, 595), (592, 593, 595, 596), (591, 589, 594, 595), (588, 584, 587, 592), (359, 367, 584, 588, 590), (582, 589, 591, 581), (349, 359, 590, 589, 582), (574, 558, 581, 591, 593), (562, 574, 593, 592, 587), (601, 602, 605), (600, 598, 603, 604), (599, 597, 578, 579), (597, 580, 585, 601), (101, 93, 599, 598, 583), (93, 83, 580, 597, 599), (583, 598, 600, 586), (552, 554, 602, 601, 585), (554, 556, 586, 600, 602), (335, 606, 53, 319), (606, 69, 52, 53), (253, 48, 52, 69, 68), (624, 618, 609), (607, 608, 610, 609), (624, 623, 41, 37), (619, 611, 608, 607), (613, 612, 615, 616), (614, 621, 612, 613), (625, 626, 37, 41), (618, 620, 607, 609), (620, 619, 607), (631, 634, 629, 630), (617, 615, 612, 622), (622, 612, 621), (609, 610, 623, 624), (616, 615, 626, 625), (632, 627, 628, 633), (626, 615, 617), (639, 641, 657, 655), (635, 636, 652, 651), (631, 630, 648, 650), (627, 632, 645, 646), (634, 631, 650, 649), (633, 628, 644, 643), (628, 627, 646, 644), (629, 634, 649, 647), (632, 633, 643, 645), (630, 629, 647, 648), (636, 635, 643, 644), (637, 638, 646, 645), (638, 636, 644, 646), (639, 640, 648, 647), (642, 641, 649, 650), (635, 637, 645, 643), (640, 642, 650, 648), (641, 639, 647, 649), (658, 656, 655, 657), (653, 651, 652, 654), (637, 635, 651, 653), (640, 639, 655, 656), (638, 637, 653, 654), (642, 640, 656, 658), (641, 642, 658, 657), (636, 638, 654, 652), (710, 670, 669, 709), (667, 711, 712, 668), (714, 678, 677, 713), (675, 715, 716, 676), (718, 686, 685, 717), (683, 719, 720, 684), (722, 694, 693, 721), (691, 723, 724, 692), (707, 669, 670, 667, 668, 708), (667, 670, 710, 711), (708, 668, 712, 659), (661, 709, 669, 707), (662, 697, 748, 732), (672, 700, 726, 733), (701, 677, 678, 675, 676, 702), (675, 678, 714, 715), (702, 676, 716, 704), (703, 713, 677, 701), (700, 699, 725, 726), (703, 685, 686, 683, 684, 704), (683, 686, 718, 719), (704, 684, 720, 706), (705, 717, 685, 703), (698, 695, 746, 747), (705, 693, 694, 691, 692, 706), (691, 694, 722, 723), (706, 692, 724, 708), (707, 721, 693, 705), (699, 700, 661, 659), (663, 666, 703, 704), (660, 665, 705, 706), (662, 664, 707, 708), (672, 671, 710, 709), (674, 673, 712, 711), (680, 679, 714, 713), (682, 681, 716, 715), (688, 687, 718, 717), (690, 689, 720, 719), (696, 695, 722, 721), (698, 697, 724, 723), (671, 674, 711, 710), (673, 699, 659, 712), (700, 672, 709, 661), (679, 682, 715, 714), (681, 663, 704, 716), (666, 680, 713, 703), (687, 690, 719, 718), (689, 660, 706, 720), (665, 688, 717, 705), (695, 698, 723, 722), (697, 662, 708, 724), (664, 696, 721, 707), (725, 736, 735, 734, 733, 726), (728, 740, 739, 738, 737, 727), (730, 744, 743, 742, 741, 729), (732, 748, 747, 746, 745, 731), (696, 664, 731, 745), (679, 680, 737, 738), (681, 682, 739, 740), (687, 688, 741, 742), (666, 663, 728, 727), (689, 690, 743, 744), (665, 660, 730, 729), (695, 696, 745, 746), (664, 662, 732, 731), (682, 679, 738, 739), (697, 698, 747, 748), (663, 681, 740, 728), (680, 666, 727, 737), (671, 672, 733, 734), (690, 687, 742, 743), (673, 674, 735, 736), (660, 689, 744, 730), (674, 671, 734, 735), (688, 665, 729, 741), (699, 673, 736, 725), (775, 756, 755, 774), (753, 776, 777, 754), (779, 764, 763, 778), (761, 780, 781, 762), (769, 755, 756, 753, 754, 770), (753, 756, 775, 776), (770, 754, 777, 772), (771, 774, 755, 769), (771, 763, 764, 761, 762, 772), (761, 764, 779, 780), (772, 762, 781, 702), (773, 778, 763, 771), (750, 752, 771, 772), (749, 751, 773, 702), (758, 757, 775, 774), (760, 759, 777, 776), (766, 765, 779, 778), (768, 767, 781, 780), (757, 760, 776, 775), (759, 750, 772, 777), (752, 758, 774, 771), (765, 768, 780, 779), (767, 749, 702, 781), (751, 766, 778, 773), (783, 789, 788, 787, 786, 782), (785, 793, 792, 791, 790, 784), (757, 758, 786, 787), (759, 760, 788, 789), (765, 766, 790, 791), (752, 750, 783, 782), (767, 768, 792, 793), (751, 749, 785, 784), (760, 757, 787, 788), (750, 759, 789, 783), (758, 752, 782, 786), (768, 765, 791, 792), (749, 767, 793, 785), (766, 751, 784, 790), (845, 844, 804, 805), (802, 803, 847, 846), (849, 848, 812, 813), (810, 811, 851, 850), (853, 852, 820, 821), (818, 819, 855, 854), (857, 856, 828, 829), (826, 827, 859, 858), (842, 843, 803, 802, 805, 804), (802, 846, 845, 805), (843, 794, 847, 803), (796, 842, 804, 844), (797, 867, 883, 832), (807, 868, 861, 835), (836, 837, 811, 810, 813, 812), (810, 850, 849, 813), (837, 839, 851, 811), (838, 836, 812, 848), (835, 861, 860, 834), (838, 839, 819, 818, 821, 820), (818, 854, 853, 821), (839, 841, 855, 819), (840, 838, 820, 852), (833, 882, 881, 830), (840, 841, 827, 826, 829, 828), (826, 858, 857, 829), (841, 843, 859, 827), (842, 840, 828, 856), (834, 794, 796, 835), (798, 839, 838, 801), (795, 841, 840, 800), (797, 843, 842, 799), (807, 844, 845, 806), (809, 846, 847, 808), (815, 848, 849, 814), (817, 850, 851, 816), (823, 852, 853, 822), (825, 854, 855, 824), (831, 856, 857, 830), (833, 858, 859, 832), (806, 845, 846, 809), (808, 847, 794, 834), (835, 796, 844, 807), (814, 849, 850, 817), (816, 851, 839, 798), (801, 838, 848, 815), (822, 853, 854, 825), (824, 855, 841, 795), (800, 840, 852, 823), (830, 857, 858, 833), (832, 859, 843, 797), (799, 842, 856, 831), (860, 861, 868, 869, 870, 871), (863, 862, 872, 873, 874, 875), (865, 864, 876, 877, 878, 879), (867, 866, 880, 881, 882, 883), (831, 880, 866, 799), (814, 873, 872, 815), (816, 875, 874, 817), (822, 877, 876, 823), (801, 862, 863, 798), (824, 879, 878, 825), (800, 864, 865, 795), (830, 881, 880, 831), (799, 866, 867, 797), (817, 874, 873, 814), (832, 883, 882, 833), (798, 863, 875, 816), (815, 872, 862, 801), (806, 869, 868, 807), (825, 878, 877, 822), (808, 871, 870, 809), (795, 865, 879, 824), (809, 870, 869, 806), (823, 876, 864, 800), (834, 860, 871, 808), (910, 909, 890, 891), (888, 889, 912, 911), (914, 913, 898, 899), (896, 897, 916, 915), (904, 905, 889, 888, 891, 890), (888, 911, 910, 891), (905, 907, 912, 889), (906, 904, 890, 909), (906, 907, 897, 896, 899, 898), (896, 915, 914, 899), (907, 837, 916, 897), (908, 906, 898, 913), (885, 907, 906, 887), (884, 837, 908, 886), (893, 909, 910, 892), (895, 911, 912, 894), (901, 913, 914, 900), (903, 915, 916, 902), (892, 910, 911, 895), (894, 912, 907, 885), (887, 906, 909, 893), (900, 914, 915, 903), (902, 916, 837, 884), (886, 908, 913, 901), (918, 917, 921, 922, 923, 924), (920, 919, 925, 926, 927, 928), (892, 922, 921, 893), (894, 924, 923, 895), (900, 926, 925, 901), (887, 917, 918, 885), (902, 928, 927, 903), (886, 919, 920, 884), (895, 923, 922, 892), (885, 918, 924, 894), (893, 921, 917, 887), (903, 927, 926, 900), (884, 920, 928, 902), (901, 925, 919, 886)])
_uv = me_cube_001.uv_layers.new(name='UVMap')
_uv.uv.foreach_set('vector', [0.625, 0.75, 0.5141, 0.75, 0.5, 0.75, 0.625, 0.75, 0.4441, 0.9591, 0.4925, 0.9591, 0.5435, 1.0, 0.5, 1.0, 0.3534, 0.625, 0.375, 0.625, 0.375, 0.75, 0.3534, 0.75, 0.8341, 0.625, 0.875, 0.625, 0.875, 0.75, 0.8341, 0.75, 0.625, 0.75, 0.625, 0.75, 0.625, 0.75, 0.625, 0.75, 0.625, 0.75, 0.625, 0.75, 0.6466, 0.75, 0.6466, 0.75, 0.6466, 0.75, 0.6466, 0.75, 0.6718, 0.75, 0.6718, 0.75, 0.6718, 0.75, 0.6718, 0.75, 0.7023, 0.75, 0.7023, 0.75, 0.7023, 0.75, 0.7023, 0.75, 0.7358, 0.75, 0.7358, 0.75, 0.7358, 0.75, 0.7358, 0.75, 0.7672, 0.75, 0.7672, 0.75, 0.7672, 0.75, 0.7672, 0.75, 0.7979, 0.75, 0.7979, 0.75, 0.125, 0.625, 0.1659, 0.625, 0.1659, 0.75, 0.125, 0.75, 0.1659, 0.625, 0.2021, 0.625, 0.2021, 0.75, 0.1659, 0.75, 0.2021, 0.625, 0.2328, 0.625, 0.2328, 0.75, 0.2021, 0.75, 0.2328, 0.625, 0.2642, 0.625, 0.2642, 0.75, 0.2328, 0.75, 0.2642, 0.625, 0.2977, 0.625, 0.2977, 0.75, 0.2642, 0.75, 0.2977, 0.625, 0.3282, 0.625, 0.3282, 0.75, 0.2977, 0.75, 0.3282, 0.625, 0.3534, 0.625, 0.3534, 0.75, 0.3282, 0.75, 0.5141, 0.75, 0.625, 0.75, 0.625, 0.7716, 0.5, 0.7716, 0.5, 0.7716, 0.625, 0.7716, 0.625, 0.7968, 0.5, 0.7968, 0.5, 0.7968, 0.625, 0.7968, 0.625, 0.8273, 0.5, 0.8273, 0.5, 0.8273, 0.625, 0.8273, 0.625, 0.8608, 0.5, 0.8608, 0.5, 0.8608, 0.625, 0.8608, 0.625, 0.8922, 0.5, 0.8922, 0.5, 0.8922, 0.625, 0.8922, 0.625, 0.9229, 0.5, 0.9229, 0.5, 0.9229, 0.4925, 0.9591, 0.4441, 0.9591, 0.5, 1.0, 0.5435, 1.0, 0.5352, 1.0, 0.5, 1.0, 0.875, 0.75, 0.875, 0.625, 0.875, 0.75, 0.875, 0.75, 0.875, 0.625, 0.875, 0.625, 0.875, 0.7527, 0.125, 0.625, 0.125, 0.75, 0.125, 0.75, 0.125, 0.625, 0.125, 0.625, 0.125, 0.75, 0.125, 0.75, 0.125, 0.625, 0.125, 0.625, 0.125, 0.75, 0.125, 0.75, 0.125, 0.625, 0.5, 1.0, 0.5352, 1.0, 0.5311, 1.0, 0.5, 1.0, 0.5, 1.0, 0.542, 1.0, 0.5245, 1.0, 0.5, 1.0, 0.5, 1.0, 0.5311, 1.0, 0.542, 1.0, 0.5, 1.0, 0.875, 0.75, 0.875, 0.625, 0.875, 0.625, 0.875, 0.6406, 0.875, 0.6562, 0.875, 0.6875, 0.875, 0.7188, 0.875, 0.75, 0.5, 1.0, 0.5245, 1.0, 0.5154, 1.0, 0.5, 1.0, 0.875, 0.75, 0.875, 0.7188, 0.875, 0.7188, 0.875, 0.75, 0.125, 0.625, 0.125, 0.75, 0.125, 0.75, 0.125, 0.625, 0.125, 0.625, 0.125, 0.75, 0.125, 0.75, 0.125, 0.625, 0.875, 0.75, 0.875, 0.7188, 0.875, 0.6875, 0.875, 0.6683, 0.875, 0.6406, 0.875, 0.625, 0.875, 0.625, 0.875, 0.75, 0.125, 0.625, 0.125, 0.75, 0.125, 0.75, 0.125, 0.625, 0.875, 0.75, 0.875, 0.625, 0.875, 0.625, 0.875, 0.75, 0.5, 1.0, 0.5154, 1.0, 0.5182, 1.0, 0.5, 1.0, 0.875, 0.75, 0.875, 0.625, 0.875, 0.625, 0.875, 0.75, 0.125, 0.625, 0.125, 0.75, 0.125, 0.75, 0.125, 0.625, 0.5, 1.0, 0.625, 1.0, 0.625, 1.0, 0.5182, 1.0, 0.5, 1.0, 0.375, 1.0, 0.5, 1.0, 0.5, 1.0, 0.375, 1.0, 0.375, 1.0, 0.5, 1.0, 0.5, 1.0, 0.375, 1.0, 0.375, 1.0, 0.5, 1.0, 0.5, 1.0, 0.375, 1.0, 0.4441, 0.9591, 0.5, 1.0, 0.4654, 0.9747, 0.375, 1.0, 0.4375, 1.0, 0.5, 1.0, 0.5, 1.0, 0.375, 1.0, 0.5, 1.0, 0.4375, 1.0, 0.4375, 1.0, 0.5, 1.0, 0.5, 1.0, 0.5, 1.0, 0.5, 1.0, 0.5, 1.0, 0.375, 0.9229, 0.5, 0.9229, 0.4441, 0.9591, 0.375, 0.9591, 0.375, 0.8922, 0.5, 0.8922, 0.5, 0.9229, 0.375, 0.9229, 0.375, 0.8608, 0.5, 0.8608, 0.5, 0.8922, 0.375, 0.8922, 0.375, 0.8273, 0.5, 0.8273, 0.5, 0.8608, 0.375, 0.8608, 0.375, 0.7968, 0.5, 0.7968, 0.5, 0.8273, 0.375, 0.8273, 0.375, 0.7716, 0.5, 0.7716, 0.5, 0.7968, 0.375, 0.7968, 0.375, 0.75, 0.5141, 0.75, 0.5, 0.7716, 0.375, 0.7716, 0.125, 0.75, 0.125, 0.75, 0.125, 0.75, 0.125, 0.75, 0.5141, 0.75, 0.375, 0.75, 0.375, 0.75, 0.5, 0.75, 0.125, 0.75, 0.125, 0.75, 0.125, 0.75, 0.125, 0.75, 0.125, 0.75, 0.1503, 0.75, 0.1503, 0.75, 0.125, 0.75, 0.5, 1.0, 0.5, 1.0, 0.5, 1.0, 0.5, 1.0, 0.125, 0.75, 0.125, 0.75, 0.125, 0.75, 0.125, 0.75, 0.125, 0.75, 0.125, 0.75, 0.125, 0.75, 0.125, 0.75, 0.5, 1.0, 0.5, 1.0, 0.5, 1.0, 0.5, 1.0, 0.125, 0.75, 0.125, 0.75, 0.125, 0.75, 0.125, 0.75, 0.5, 1.0, 0.5, 1.0, 0.5, 1.0, 0.5, 1.0, 0.375, 0.9591, 0.4441, 0.9591, 0.4654, 0.9747, 0.375, 0.9747, 0.125, 0.75, 0.1659, 0.75, 0.1503, 0.75, 0.125, 0.75, 0.125, 0.75, 0.125, 0.75, 0.125, 0.75, 0.125, 0.75, 0.125, 0.75, 0.1503, 0.75, 0.1503, 0.75, 0.125, 0.75, 0.5, 1.0, 0.5, 1.0, 0.5, 1.0, 0.5, 1.0, 0.125, 0.75, 0.125, 0.75, 0.125, 0.75, 0.125, 0.75, 0.5, 1.0, 0.5, 1.0, 0.5, 1.0, 0.4924, 0.9944, 0.375, 0.9747, 0.4654, 0.9747, 0.4654, 0.9747, 0.375, 0.9747, 0.5, 1.0, 0.4375, 1.0, 0.4375, 1.0, 0.5, 1.0, 0.4654, 0.9747, 0.5, 1.0, 0.4924, 0.9944, 0.4654, 0.9747, 0.125, 0.75, 0.125, 0.75, 0.125, 0.75, 0.125, 0.75, 0.5, 1.0, 0.5, 1.0, 0.5, 1.0, 0.5, 1.0, 0.5, 1.0, 0.5, 1.0, 0.5, 1.0, 0.5, 1.0, 0.125, 0.75, 0.125, 0.75, 0.125, 0.75, 0.125, 0.75, 0.5, 1.0, 0.5, 1.0, 0.5, 1.0, 0.5, 1.0, 0.4924, 0.9944, 0.5, 1.0, 0.5, 1.0, 0.5, 1.0, 0.375, 0.9747, 0.4654, 0.9747, 0.4654, 0.9747, 0.375, 0.9747, 0.5, 1.0, 0.4375, 1.0, 0.4375, 1.0, 0.5, 1.0, 0.4654, 0.9747, 0.4924, 0.9944, 0.5, 1.0, 0.4654, 0.9747, 0.125, 0.75, 0.125, 0.75, 0.125, 0.75, 0.125, 0.75, 0.5, 1.0, 0.5, 1.0, 0.5, 1.0, 0.5, 1.0, 0.5, 1.0, 0.4375, 1.0, 0.4375, 1.0, 0.5, 1.0, 0.125, 0.75, 0.5, 1.0, 0.4654, 0.9747, 0.1503, 0.75, 0.5, 1.0, 0.5, 1.0, 0.5, 1.0, 0.5, 1.0, 0.125, 0.75, 0.125, 0.75, 0.125, 0.75, 0.125, 0.75, 0.5, 1.0, 0.125, 0.75, 0.125, 0.75, 0.5, 1.0, 0.5, 1.0, 0.4375, 1.0, 0.4375, 1.0, 0.5, 1.0, 0.125, 0.75, 0.1503, 0.75, 0.4654, 0.9747, 0.5, 1.0, 0.125, 0.75, 0.125, 0.75, 0.125, 0.75, 0.125, 0.75, 0.5, 1.0, 0.5, 1.0, 0.5, 1.0, 0.5, 1.0, 0.125, 0.75, 0.125, 0.75, 0.125, 0.75, 0.125, 0.75, 0.5, 1.0, 0.4375, 1.0, 0.4375, 1.0, 0.5, 1.0, 0.375, 0.9747, 0.4654, 0.9747, 0.4654, 0.9747, 0.375, 0.9747, 0.4654, 0.9747, 0.5, 1.0, 0.5, 1.0, 0.4654, 0.9747, 0.125, 0.75, 0.125, 0.75, 0.125, 0.75, 0.125, 0.75, 0.5, 1.0, 0.4654, 0.9747, 0.375, 0.9747, 0.125, 0.75, 0.125, 0.75, 0.125, 0.75, 0.125, 0.75, 0.125, 0.75, 0.5, 1.0, 0.5, 1.0, 0.5, 1.0, 0.5, 1.0, 0.125, 0.75, 0.125, 0.75, 0.125, 0.75, 0.125, 0.75, 0.5, 1.0, 0.5, 1.0, 0.5, 1.0, 0.5, 1.0, 0.125, 0.75, 0.125, 0.75, 0.5, 1.0, 0.5, 1.0, 0.125, 0.75, 0.1503, 0.75, 0.1503, 0.75, 0.125, 0.75, 0.4654, 0.9747, 0.5, 1.0, 0.5, 1.0, 0.4654, 0.9747, 0.5, 1.0, 0.4375, 1.0, 0.4375, 1.0, 0.4673, 1.0, 0.375, 0.9747, 0.4654, 0.9747, 0.4654, 0.9747, 0.375, 0.9747, 0.125, 0.75, 0.1503, 0.75, 0.1503, 0.75, 0.125, 0.75, 0.375, 0.9747, 0.4654, 0.9747, 0.4654, 0.9747, 0.375, 0.9747, 0.5, 1.0, 0.5, 1.0, 0.5, 1.0, 0.5, 1.0, 0.125, 0.75, 0.125, 0.75, 0.125, 0.75, 0.125, 0.75, 0.5, 1.0, 0.5, 1.0, 0.5, 1.0, 0.5, 1.0, 0.125, 0.75, 0.1503, 0.75, 0.1503, 0.75, 0.125, 0.75, 0.4375, 1.0, 0.375, 1.0, 0.375, 1.0, 0.4375, 1.0, 0.125, 0.75, 0.1503, 0.75, 0.1503, 0.75, 0.125, 0.75, 0.5, 1.0, 0.5, 1.0, 0.5, 1.0, 0.5, 1.0, 0.125, 0.75, 0.125, 0.75, 0.125, 0.75, 0.125, 0.75, 0.5, 1.0, 0.5, 1.0, 0.4673, 1.0, 0.5, 1.0, 0.125, 0.75, 0.125, 0.75, 0.125, 0.75, 0.125, 0.75, 0.5, 1.0, 0.5, 1.0, 0.5, 1.0, 0.5, 1.0, 0.375, 0.9747, 0.4654, 0.9747, 0.4654, 0.9747, 0.375, 0.9747, 0.125, 0.75, 0.125, 0.75, 0.125, 0.75, 0.125, 0.75, 0.125, 0.75, 0.1503, 0.75, 0.1503, 0.75, 0.125, 0.75, 0.4375, 1.0, 0.4375, 1.0, 0.375, 1.0, 0.375, 1.0, 0.4375, 1.0, 0.4375, 1.0, 0.375, 1.0, 0.375, 1.0, 0.4375, 1.0, 0.4375, 1.0, 0.375, 1.0, 0.375, 1.0, 0.4375, 1.0, 0.4375, 1.0, 0.375, 1.0, 0.375, 1.0, 0.4375, 1.0, 0.4375, 1.0, 0.375, 1.0, 0.375, 1.0, 0.4375, 1.0, 0.4375, 1.0, 0.375, 1.0, 0.375, 1.0, 0.4375, 1.0, 0.4375, 1.0, 0.375, 1.0, 0.375, 1.0, 0.375, 1.0, 0.5, 1.0, 0.4375, 1.0, 0.375, 1.0, 0.375, 1.0, 0.5, 1.0, 0.5, 1.0, 0.375, 1.0, 0.375, 1.0, 0.5, 1.0, 0.5, 1.0, 0.375, 1.0, 0.375, 0.9747, 0.4654, 0.9747, 0.5, 1.0, 0.375, 1.0, 0.125, 0.75, 0.125, 0.75, 0.125, 0.75, 0.125, 0.75, 0.5, 1.0, 0.5, 1.0, 0.5, 1.0, 0.5, 1.0, 0.375, 0.9747, 0.4654, 0.9747, 0.4654, 0.9747, 0.375, 0.9747, 0.4673, 1.0, 0.4375, 1.0, 0.4673, 1.0, 0.4654, 0.9747, 0.5, 1.0, 0.5, 1.0, 0.4654, 0.9747, 0.125, 0.75, 0.125, 0.75, 0.125, 0.75, 0.125, 0.75, 0.5, 1.0, 0.4673, 1.0, 0.4673, 1.0, 0.5, 1.0, 0.375, 0.75, 0.375, 0.625, 0.375, 0.625, 0.375, 0.75, 0.625, 0.75, 0.625, 0.75, 0.625, 0.75, 0.625, 0.75, 0.625, 0.75, 0.625, 0.75, 0.625, 0.75, 0.625, 0.75, 0.625, 0.75, 0.625, 0.75, 0.625, 0.75, 0.625, 0.75, 0.625, 0.75, 0.625, 0.75, 0.625, 0.75, 0.625, 0.75, 0.625, 0.75, 0.625, 0.75, 0.625, 0.75, 0.625, 0.75, 0.625, 0.75, 0.625, 0.75, 0.625, 0.75, 0.625, 0.75, 0.625, 0.75, 0.625, 0.75, 0.625, 0.75, 0.625, 0.75, 0.625, 0.75, 0.625, 0.75, 0.625, 0.75, 0.625, 0.75, 0.625, 0.75, 0.625, 0.75, 0.625, 0.75, 0.625, 0.75, 0.625, 0.75, 0.625, 0.75, 0.625, 0.75, 0.625, 0.75, 0.625, 0.75, 0.625, 0.75, 0.625, 0.75, 0.625, 0.75, 0.625, 0.75, 0.625, 0.75, 0.625, 0.75, 0.625, 0.75, 0.625, 0.75, 0.625, 0.75, 0.625, 0.75, 0.625, 0.75, 0.625, 0.75, 0.625, 0.75, 0.625, 0.75, 0.625, 0.75, 0.625, 0.75, 0.625, 0.75, 0.625, 0.75, 0.625, 0.75, 0.625, 0.75, 0.625, 0.75, 0.625, 0.75, 0.625, 0.75, 0.625, 0.75, 0.875, 0.6284, 0.875, 0.7527, 0.875, 0.625, 0.4654, 0.9747, 0.5, 1.0, 0.5, 1.0, 0.625, 0.75, 0.625, 0.75, 0.625, 0.75, 0.625, 0.75, 0.625, 0.75, 0.625, 0.75, 0.625, 0.75, 0.625, 0.75, 0.625, 0.75, 0.625, 0.75, 0.625, 0.75, 0.625, 0.75, 0.625, 0.75, 0.625, 0.75, 0.625, 0.75, 0.625, 0.75, 0.625, 0.75, 0.625, 0.75, 0.625, 0.75, 0.625, 0.75, 0.625, 0.75, 0.625, 0.75, 0.625, 0.75, 0.625, 0.75, 0.625, 0.75, 0.625, 0.75, 0.625, 0.75, 0.625, 0.75, 0.625, 0.75, 0.625, 0.75, 0.625, 0.75, 0.625, 0.75, 0.625, 0.75, 0.625, 0.75, 0.625, 0.75, 0.625, 0.75, 0.625, 0.75, 0.625, 0.75, 0.625, 0.75, 0.625, 0.75, 0.625, 0.75, 0.625, 0.75, 0.625, 0.75, 0.625, 0.75, 0.625, 0.75, 0.625, 0.75, 0.625, 0.75, 0.625, 0.75, 0.625, 0.75, 0.625, 0.75, 0.625, 0.75, 0.625, 0.75, 0.625, 0.75, 0.625, 0.75, 0.625, 0.75, 0.625, 0.75, 0.625, 0.75, 0.625, 0.75, 0.625, 0.75, 0.625, 0.75, 0.625, 0.75, 0.625, 0.75, 0.625, 0.75, 0.625, 0.75, 0.625, 0.75, 0.625, 0.75, 0.625, 0.75, 0.625, 0.75, 0.625, 0.75, 0.625, 0.75, 0.625, 0.75, 0.625, 0.75, 0.625, 0.75, 0.625, 0.75, 0.625, 0.75, 0.625, 0.75, 0.625, 0.75, 0.625, 0.75, 0.625, 0.75, 0.625, 0.75, 0.625, 0.75, 0.625, 0.75, 0.625, 0.75, 0.625, 0.75, 0.625, 0.75, 0.625, 0.75, 0.625, 0.75, 0.625, 0.75, 0.625, 0.75, 0.625, 0.75, 0.625, 0.75, 0.625, 0.75, 0.625, 0.75, 0.625, 0.75, 0.625, 0.75, 0.625, 0.75, 0.625, 0.75, 0.625, 0.75, 0.625, 0.75, 0.625, 0.75, 0.625, 0.75, 0.625, 0.75, 0.625, 0.75, 0.625, 0.75, 0.625, 0.75, 0.625, 0.75, 0.625, 0.75, 0.625, 0.75, 0.625, 0.75, 0.625, 0.75, 0.625, 0.75, 0.625, 0.75, 0.625, 0.75, 0.625, 0.75, 0.625, 0.75, 0.625, 0.75, 0.625, 0.75, 0.625, 0.75, 0.625, 0.75, 0.625, 0.75, 0.625, 0.75, 0.625, 0.75, 0.625, 0.75, 0.625, 0.75, 0.625, 0.75, 0.625, 0.75, 0.625, 0.75, 0.625, 0.75, 0.625, 0.75, 0.625, 0.75, 0.625, 0.75, 0.625, 0.75, 0.625, 0.75, 0.625, 0.75, 0.625, 0.75, 0.625, 0.75, 0.625, 0.75, 0.625, 0.75, 0.625, 0.75, 0.625, 0.75, 0.625, 0.75, 0.625, 0.75, 0.625, 0.75, 0.625, 0.75, 0.625, 0.75, 0.625, 0.75, 0.625, 0.75, 0.625, 0.75, 0.625, 0.75, 0.125, 0.75, 0.125, 0.75, 0.125, 0.75, 0.5, 1.0, 0.5, 1.0, 0.5, 1.0, 0.125, 0.75, 0.1503, 0.75, 0.1503, 0.75, 0.125, 0.75, 0.4654, 0.9747, 0.375, 0.9747, 0.375, 0.9747, 0.4654, 0.9747, 0.4654, 0.9747, 0.5, 1.0, 0.5, 1.0, 0.4654, 0.9747, 0.125, 0.75, 0.125, 0.75, 0.125, 0.75, 0.125, 0.75, 0.125, 0.75, 0.5, 1.0, 0.125, 0.75, 0.125, 0.75, 0.5, 1.0, 0.125, 0.75, 0.125, 0.75, 0.125, 0.75, 0.125, 0.75, 0.125, 0.75, 0.125, 0.75, 0.5, 1.0, 0.5, 1.0, 0.125, 0.75, 0.125, 0.75, 0.375, 0.9747, 0.4654, 0.9747, 0.5, 1.0, 0.5, 1.0, 0.5, 1.0, 0.5, 1.0, 0.5, 1.0, 0.5, 1.0, 0.5, 1.0, 0.5, 1.0, 0.5, 1.0, 0.5, 1.0, 0.5, 1.0, 0.4654, 0.9747, 0.5, 1.0, 0.5, 1.0, 0.4654, 0.9747, 0.4654, 0.9747, 0.5, 1.0, 0.5, 1.0, 0.4654, 0.9747, 0.375, 0.9747, 0.125, 0.75, 0.5, 1.0, 0.4654, 0.9747, 0.1503, 0.75, 0.125, 0.75, 0.5, 1.0, 0.4654, 0.9747, 0.125, 0.75, 0.375, 0.9747, 0.4654, 0.9747, 0.5, 1.0, 0.125, 0.75, 0.375, 0.9747, 0.4654, 0.9747, 0.5, 1.0, 0.5182, 1.0, 0.5154, 1.0, 0.625, 1.0, 0.625, 1.0, 0.5435, 1.0, 0.4925, 0.9591, 0.625, 0.9591, 0.625, 1.0, 0.5311, 1.0, 0.5352, 1.0, 0.625, 1.0, 0.625, 1.0, 0.5245, 1.0, 0.542, 1.0, 0.625, 1.0, 0.625, 1.0, 0.542, 1.0, 0.5311, 1.0, 0.625, 1.0, 0.625, 1.0, 0.4925, 0.9591, 0.5, 0.9229, 0.625, 0.9229, 0.625, 0.9591, 0.5352, 1.0, 0.5435, 1.0, 0.625, 1.0, 0.625, 1.0, 0.5154, 1.0, 0.5245, 1.0, 0.625, 1.0, 0.625, 1.0, 0.8341, 0.75, 0.8341, 0.625, 0.8341, 0.625, 0.8341, 0.75, 0.8341, 0.75, 0.8341, 0.625, 0.8341, 0.625, 0.8341, 0.75, 0.8341, 0.75, 0.8341, 0.625, 0.8341, 0.7321, 0.8341, 0.75, 0.8341, 0.75, 0.8341, 0.75, 0.8341, 0.75, 0.8341, 0.75, 0.8341, 0.75, 0.8341, 0.75, 0.8341, 0.75, 0.8341, 0.7321, 0.8341, 0.75, 0.8341, 0.75, 0.375, 0.0, 0.5, 0.0, 0.5, 0.125, 0.375, 0.125, 0.5, 0.75, 0.375, 0.75, 0.375, 0.75, 0.5, 0.75, 0.625, 0.75, 0.5, 0.75, 0.5, 0.75, 0.625, 0.75, 0.625, 0.75, 0.625, 0.75, 0.625, 0.75, 0.625, 0.75, 0.625, 0.75, 0.625, 0.75, 0.625, 0.75, 0.625, 0.75, 0.625, 0.625, 0.625, 0.75, 0.625, 0.75, 0.625, 0.625, 0.625, 0.75, 0.625, 0.75, 0.625, 0.75, 0.625, 0.75, 0.5, 0.625, 0.625, 0.625, 0.625, 0.75, 0.5, 0.75, 0.375, 0.625, 0.5, 0.625, 0.5, 0.75, 0.375, 0.75, 0.625, 0.75, 0.625, 0.625, 0.625, 0.625, 0.625, 0.75, 0.625, 0.75, 0.625, 0.625, 0.625, 0.625, 0.625, 0.75, 0.625, 0.75, 0.625, 0.625, 0.625, 0.625, 0.625, 0.75, 0.625, 0.625, 0.625, 0.75, 0.625, 0.75, 0.625, 0.625, 0.375, 0.75, 0.375, 0.625, 0.375, 0.625, 0.375, 0.75, 0.625, 0.75, 0.625, 0.75, 0.625, 0.75, 0.625, 0.75, 0.625, 0.75, 0.5, 0.75, 0.5141, 0.75, 0.4441, 0.9591, 0.5, 1.0, 0.5435, 1.0, 0.4925, 0.9591, 0.3534, 0.625, 0.3534, 0.75, 0.375, 0.75, 0.375, 0.625, 0.8341, 0.625, 0.8341, 0.75, 0.875, 0.75, 0.875, 0.625, 0.375, 0.75, 0.5, 0.75, 0.5, 0.75, 0.375, 0.75, 0.375, 0.75, 0.375, 0.75, 0.375, 0.625, 0.125, 0.625, 0.125, 0.75, 0.1659, 0.75, 0.1659, 0.625, 0.1659, 0.625, 0.1659, 0.75, 0.2021, 0.75, 0.2021, 0.625, 0.2021, 0.625, 0.2021, 0.75, 0.2328, 0.75, 0.2328, 0.625, 0.2328, 0.625, 0.2328, 0.75, 0.2642, 0.75, 0.2642, 0.625, 0.2642, 0.625, 0.2642, 0.75, 0.2977, 0.75, 0.2977, 0.625, 0.2977, 0.625, 0.2977, 0.75, 0.3282, 0.75, 0.3282, 0.625, 0.3282, 0.625, 0.3282, 0.75, 0.3534, 0.75, 0.3534, 0.625, 0.5141, 0.75, 0.5, 0.7716, 0.625, 0.7716, 0.625, 0.75, 0.5, 0.7716, 0.5, 0.7968, 0.625, 0.7968, 0.625, 0.7716, 0.5, 0.7968, 0.5, 0.8273, 0.625, 0.8273, 0.625, 0.7968, 0.5, 0.8273, 0.5, 0.8608, 0.625, 0.8608, 0.625, 0.8273, 0.5, 0.8608, 0.5, 0.8922, 0.625, 0.8922, 0.625, 0.8608, 0.5, 0.8922, 0.5, 0.9229, 0.625, 0.9229, 0.625, 0.8922, 0.5, 0.9229, 0.4441, 0.9591, 0.4925, 0.9591, 0.5, 1.0, 0.5, 1.0, 0.5352, 1.0, 0.5435, 1.0, 0.875, 0.75, 0.875, 0.75, 0.875, 0.625, 0.875, 0.75, 0.875, 0.7527, 0.875, 0.625, 0.875, 0.625, 0.125, 0.625, 0.125, 0.625, 0.125, 0.75, 0.125, 0.75, 0.125, 0.625, 0.125, 0.625, 0.125, 0.75, 0.125, 0.75, 0.125, 0.625, 0.125, 0.625, 0.125, 0.75, 0.125, 0.75, 0.5, 1.0, 0.5, 1.0, 0.5311, 1.0, 0.5352, 1.0, 0.5, 1.0, 0.5, 1.0, 0.5245, 1.0, 0.542, 1.0, 0.5, 1.0, 0.5, 1.0, 0.542, 1.0, 0.5311, 1.0, 0.875, 0.75, 0.875, 0.75, 0.875, 0.7188, 0.875, 0.6875, 0.875, 0.6562, 0.875, 0.6406, 0.875, 0.625, 0.875, 0.625, 0.5, 1.0, 0.5, 1.0, 0.5154, 1.0, 0.5245, 1.0, 0.875, 0.75, 0.875, 0.75, 0.875, 0.7188, 0.875, 0.7188, 0.125, 0.625, 0.125, 0.625, 0.125, 0.75, 0.125, 0.75, 0.125, 0.625, 0.125, 0.625, 0.125, 0.75, 0.125, 0.75, 0.875, 0.75, 0.875, 0.75, 0.875, 0.625, 0.875, 0.625, 0.875, 0.6406, 0.875, 0.6675, 0.875, 0.6875, 0.875, 0.7188, 0.125, 0.625, 0.125, 0.625, 0.125, 0.75, 0.125, 0.75, 0.875, 0.75, 0.875, 0.75, 0.875, 0.625, 0.875, 0.625, 0.5, 1.0, 0.5, 1.0, 0.5182, 1.0, 0.5154, 1.0, 0.875, 0.75, 0.875, 0.75, 0.875, 0.625, 0.875, 0.625, 0.125, 0.625, 0.125, 0.625, 0.125, 0.75, 0.125, 0.75, 0.375, 1.0, 0.375, 1.0, 0.5, 1.0, 0.5, 1.0, 0.375, 1.0, 0.375, 1.0, 0.5, 1.0, 0.5, 1.0, 0.375, 1.0, 0.375, 1.0, 0.5, 1.0, 0.5, 1.0, 0.4441, 0.9591, 0.4654, 0.9747, 0.5, 1.0, 0.375, 1.0, 0.375, 1.0, 0.5, 1.0, 0.5, 1.0, 0.4375, 1.0, 0.5, 1.0, 0.5, 1.0, 0.4375, 1.0, 0.4375, 1.0, 0.5, 1.0, 0.5, 1.0, 0.5, 1.0, 0.5, 1.0, 0.375, 0.9229, 0.375, 0.9591, 0.4441, 0.9591, 0.5, 0.9229, 0.375, 0.8922, 0.375, 0.9229, 0.5, 0.9229, 0.5, 0.8922, 0.375, 0.8608, 0.375, 0.8922, 0.5, 0.8922, 0.5, 0.8608, 0.375, 0.8273, 0.375, 0.8608, 0.5, 0.8608, 0.5, 0.8273, 0.375, 0.7968, 0.375, 0.8273, 0.5, 0.8273, 0.5, 0.7968, 0.375, 0.7716, 0.375, 0.7968, 0.5, 0.7968, 0.5, 0.7716, 0.375, 0.75, 0.375, 0.7716, 0.5, 0.7716, 0.5141, 0.75, 0.125, 0.75, 0.125, 0.75, 0.125, 0.75, 0.125, 0.75, 0.5141, 0.75, 0.5, 0.75, 0.375, 0.75, 0.375, 0.75, 0.125, 0.75, 0.125, 0.75, 0.125, 0.75, 0.125, 0.75, 0.125, 0.75, 0.125, 0.75, 0.1503, 0.75, 0.1503, 0.75, 0.5, 1.0, 0.5, 1.0, 0.5, 1.0, 0.5, 1.0, 0.125, 0.75, 0.125, 0.75, 0.125, 0.75, 0.125, 0.75, 0.125, 0.75, 0.125, 0.75, 0.125, 0.75, 0.125, 0.75, 0.5, 1.0, 0.5, 1.0, 0.5, 1.0, 0.5, 1.0, 0.125, 0.75, 0.125, 0.75, 0.125, 0.75, 0.125, 0.75, 0.5, 1.0, 0.5, 1.0, 0.5, 1.0, 0.5, 1.0, 0.375, 0.9591, 0.375, 0.9747, 0.4654, 0.9747, 0.4441, 0.9591, 0.125, 0.75, 0.125, 0.75, 0.1503, 0.75, 0.1659, 0.75, 0.125, 0.75, 0.125, 0.75, 0.125, 0.75, 0.125, 0.75, 0.125, 0.75, 0.125, 0.75, 0.1503, 0.75, 0.1503, 0.75, 0.5, 1.0, 0.5, 1.0, 0.5, 1.0, 0.5, 1.0, 0.125, 0.75, 0.125, 0.75, 0.125, 0.75, 0.125, 0.75, 0.5, 1.0, 0.4924, 0.9944, 0.5, 1.0, 0.5, 1.0, 0.375, 0.9747, 0.375, 0.9747, 0.4654, 0.9747, 0.4654, 0.9747, 0.5, 1.0, 0.5, 1.0, 0.4375, 1.0, 0.4375, 1.0, 0.4654, 0.9747, 0.4654, 0.9747, 0.4924, 0.9944, 0.5, 1.0, 0.125, 0.75, 0.125, 0.75, 0.125, 0.75, 0.125, 0.75, 0.5, 1.0, 0.5, 1.0, 0.5, 1.0, 0.5, 1.0, 0.5, 1.0, 0.5, 1.0, 0.5, 1.0, 0.5, 1.0, 0.125, 0.75, 0.125, 0.75, 0.125, 0.75, 0.125, 0.75, 0.5, 1.0, 0.5, 1.0, 0.5, 1.0, 0.5, 1.0, 0.4924, 0.9944, 0.5, 1.0, 0.5, 1.0, 0.5, 1.0, 0.375, 0.9747, 0.375, 0.9747, 0.4654, 0.9747, 0.4654, 0.9747, 0.5, 1.0, 0.5, 1.0, 0.4375, 1.0, 0.4375, 1.0, 0.4654, 0.9747, 0.4654, 0.9747, 0.5, 1.0, 0.4924, 0.9944, 0.125, 0.75, 0.125, 0.75, 0.125, 0.75, 0.125, 0.75, 0.5, 1.0, 0.5, 1.0, 0.5, 1.0, 0.5, 1.0, 0.5, 1.0, 0.5, 1.0, 0.4375, 1.0, 0.4375, 1.0, 0.125, 0.75, 0.1503, 0.75, 0.4654, 0.9747, 0.5, 1.0, 0.5, 1.0, 0.5, 1.0, 0.5, 1.0, 0.5, 1.0, 0.125, 0.75, 0.125, 0.75, 0.125, 0.75, 0.125, 0.75, 0.5, 1.0, 0.5, 1.0, 0.125, 0.75, 0.125, 0.75, 0.5, 1.0, 0.5, 1.0, 0.4375, 1.0, 0.4375, 1.0, 0.125, 0.75, 0.5, 1.0, 0.4654, 0.9747, 0.1503, 0.75, 0.125, 0.75, 0.125, 0.75, 0.125, 0.75, 0.125, 0.75, 0.5, 1.0, 0.5, 1.0, 0.5, 1.0, 0.5, 1.0, 0.125, 0.75, 0.125, 0.75, 0.125, 0.75, 0.125, 0.75, 0.5, 1.0, 0.5, 1.0, 0.4375, 1.0, 0.4375, 1.0, 0.375, 0.9747, 0.375, 0.9747, 0.4654, 0.9747, 0.4654, 0.9747, 0.4654, 0.9747, 0.4654, 0.9747, 0.5, 1.0, 0.5, 1.0, 0.125, 0.75, 0.125, 0.75, 0.125, 0.75, 0.125, 0.75, 0.5, 1.0, 0.125, 0.75, 0.375, 0.9747, 0.4654, 0.9747, 0.125, 0.75, 0.125, 0.75, 0.125, 0.75, 0.125, 0.75, 0.5, 1.0, 0.5, 1.0, 0.5, 1.0, 0.5, 1.0, 0.125, 0.75, 0.125, 0.75, 0.125, 0.75, 0.125, 0.75, 0.5, 1.0, 0.5, 1.0, 0.5, 1.0, 0.5, 1.0, 0.125, 0.75, 0.5, 1.0, 0.5, 1.0, 0.125, 0.75, 0.125, 0.75, 0.125, 0.75, 0.1503, 0.75, 0.1503, 0.75, 0.4654, 0.9747, 0.4654, 0.9747, 0.5, 1.0, 0.5, 1.0, 0.5, 1.0, 0.4673, 1.0, 0.4375, 1.0, 0.4375, 1.0, 0.375, 0.9747, 0.375, 0.9747, 0.4654, 0.9747, 0.4654, 0.9747, 0.125, 0.75, 0.125, 0.75, 0.1503, 0.75, 0.1503, 0.75, 0.375, 0.9747, 0.375, 0.9747, 0.4654, 0.9747, 0.4654, 0.9747, 0.5, 1.0, 0.5, 1.0, 0.5, 1.0, 0.5, 1.0, 0.125, 0.75, 0.125, 0.75, 0.125, 0.75, 0.125, 0.75, 0.5, 1.0, 0.5, 1.0, 0.5, 1.0, 0.5, 1.0, 0.125, 0.75, 0.125, 0.75, 0.1503, 0.75, 0.1503, 0.75, 0.4375, 1.0, 0.4375, 1.0, 0.375, 1.0, 0.375, 1.0, 0.125, 0.75, 0.125, 0.75, 0.1503, 0.75, 0.1503, 0.75, 0.5, 1.0, 0.5, 1.0, 0.5, 1.0, 0.5, 1.0, 0.125, 0.75, 0.125, 0.75, 0.125, 0.75, 0.125, 0.75, 0.5, 1.0, 0.5, 1.0, 0.4673, 1.0, 0.5, 1.0, 0.125, 0.75, 0.125, 0.75, 0.125, 0.75, 0.125, 0.75, 0.5, 1.0, 0.5, 1.0, 0.5, 1.0, 0.5, 1.0, 0.375, 0.9747, 0.375, 0.9747, 0.4654, 0.9747, 0.4654, 0.9747, 0.125, 0.75, 0.125, 0.75, 0.125, 0.75, 0.125, 0.75, 0.125, 0.75, 0.125, 0.75, 0.1503, 0.75, 0.1503, 0.75, 0.4375, 1.0, 0.375, 1.0, 0.375, 1.0, 0.4375, 1.0, 0.4375, 1.0, 0.375, 1.0, 0.375, 1.0, 0.4375, 1.0, 0.4375, 1.0, 0.375, 1.0, 0.375, 1.0, 0.4375, 1.0, 0.4375, 1.0, 0.375, 1.0, 0.375, 1.0, 0.4375, 1.0, 0.4375, 1.0, 0.375, 1.0, 0.375, 1.0, 0.4375, 1.0, 0.4375, 1.0, 0.375, 1.0, 0.375, 1.0, 0.4375, 1.0, 0.4375, 1.0, 0.375, 1.0, 0.375, 1.0, 0.4375, 1.0, 0.375, 1.0, 0.375, 1.0, 0.4375, 1.0, 0.5, 1.0, 0.375, 1.0, 0.375, 1.0, 0.5, 1.0, 0.5, 1.0, 0.375, 1.0, 0.375, 1.0, 0.5, 1.0, 0.5, 1.0, 0.375, 0.9747, 0.375, 1.0, 0.5, 1.0, 0.4654, 0.9747, 0.125, 0.75, 0.125, 0.75, 0.125, 0.75, 0.125, 0.75, 0.5, 1.0, 0.5, 1.0, 0.5, 1.0, 0.5, 1.0, 0.375, 0.9747, 0.375, 0.9747, 0.4654, 0.9747, 0.4654, 0.9747, 0.4673, 1.0, 0.4673, 1.0, 0.4375, 1.0, 0.4654, 0.9747, 0.4654, 0.9747, 0.5, 1.0, 0.5, 1.0, 0.125, 0.75, 0.125, 0.75, 0.125, 0.75, 0.125, 0.75, 0.5, 1.0, 0.5, 1.0, 0.4673, 1.0, 0.4673, 1.0, 0.375, 0.75, 0.375, 0.75, 0.375, 0.625, 0.375, 0.625, 0.5, 0.75, 0.625, 0.75, 0.625, 0.75, 0.5, 0.75, 0.625, 0.75, 0.625, 0.75, 0.625, 0.75, 0.625, 0.75, 0.625, 0.75, 0.625, 0.75, 0.625, 0.75, 0.625, 0.75, 0.625, 0.75, 0.625, 0.75, 0.625, 0.75, 0.625, 0.75, 0.625, 0.75, 0.625, 0.75, 0.625, 0.75, 0.625, 0.75, 0.625, 0.75, 0.625, 0.75, 0.625, 0.75, 0.625, 0.75, 0.625, 0.75, 0.625, 0.75, 0.625, 0.75, 0.625, 0.75, 0.625, 0.75, 0.625, 0.75, 0.625, 0.75, 0.625, 0.75, 0.625, 0.75, 0.625, 0.75, 0.625, 0.75, 0.625, 0.75, 0.625, 0.75, 0.625, 0.75, 0.625, 0.75, 0.625, 0.75, 0.625, 0.75, 0.625, 0.75, 0.625, 0.75, 0.625, 0.75, 0.625, 0.75, 0.625, 0.75, 0.625, 0.75, 0.625, 0.75, 0.625, 0.75, 0.625, 0.75, 0.625, 0.75, 0.625, 0.75, 0.625, 0.75, 0.625, 0.75, 0.625, 0.75, 0.625, 0.75, 0.625, 0.75, 0.625, 0.75, 0.625, 0.75, 0.625, 0.75, 0.625, 0.75, 0.625, 0.75, 0.625, 0.75, 0.625, 0.75, 0.875, 0.6284, 0.875, 0.625, 0.875, 0.7527, 0.4654, 0.9747, 0.5, 1.0, 0.5, 1.0, 0.625, 0.75, 0.625, 0.75, 0.625, 0.75, 0.625, 0.75, 0.625, 0.75, 0.625, 0.75, 0.625, 0.75, 0.625, 0.75, 0.625, 0.75, 0.625, 0.75, 0.625, 0.75, 0.625, 0.75, 0.625, 0.75, 0.625, 0.75, 0.625, 0.75, 0.625, 0.75, 0.625, 0.75, 0.625, 0.75, 0.625, 0.75, 0.625, 0.75, 0.625, 0.75, 0.625, 0.75, 0.625, 0.75, 0.625, 0.75, 0.625, 0.75, 0.625, 0.75, 0.625, 0.75, 0.625, 0.75, 0.625, 0.75, 0.625, 0.75, 0.625, 0.75, 0.625, 0.75, 0.625, 0.75, 0.625, 0.75, 0.625, 0.75, 0.625, 0.75, 0.625, 0.75, 0.625, 0.75, 0.625, 0.75, 0.625, 0.75, 0.625, 0.75, 0.625, 0.75, 0.625, 0.75, 0.625, 0.75, 0.625, 0.75, 0.625, 0.75, 0.625, 0.75, 0.625, 0.75, 0.625, 0.75, 0.625, 0.75, 0.625, 0.75, 0.625, 0.75, 0.625, 0.75, 0.625, 0.75, 0.625, 0.75, 0.625, 0.75, 0.625, 0.75, 0.625, 0.75, 0.625, 0.75, 0.625, 0.75, 0.625, 0.75, 0.625, 0.75, 0.625, 0.75, 0.625, 0.75, 0.625, 0.75, 0.625, 0.75, 0.625, 0.75, 0.625, 0.75, 0.625, 0.75, 0.625, 0.75, 0.625, 0.75, 0.625, 0.75, 0.625, 0.75, 0.625, 0.75, 0.625, 0.75, 0.625, 0.75, 0.625, 0.75, 0.625, 0.75, 0.625, 0.75, 0.625, 0.75, 0.625, 0.75, 0.625, 0.75, 0.625, 0.75, 0.625, 0.75, 0.625, 0.75, 0.625, 0.75, 0.625, 0.75, 0.625, 0.75, 0.625, 0.75, 0.625, 0.75, 0.625, 0.75, 0.625, 0.75, 0.625, 0.75, 0.625, 0.75, 0.625, 0.75, 0.625, 0.75, 0.625, 0.75, 0.625, 0.75, 0.625, 0.75, 0.625, 0.75, 0.625, 0.75, 0.625, 0.75, 0.625, 0.75, 0.625, 0.75, 0.625, 0.75, 0.625, 0.75, 0.625, 0.75, 0.625, 0.75, 0.625, 0.75, 0.625, 0.75, 0.625, 0.75, 0.625, 0.75, 0.625, 0.75, 0.625, 0.75, 0.625, 0.75, 0.625, 0.75, 0.625, 0.75, 0.625, 0.75, 0.625, 0.75, 0.625, 0.75, 0.625, 0.75, 0.625, 0.75, 0.625, 0.75, 0.625, 0.75, 0.625, 0.75, 0.625, 0.75, 0.625, 0.75, 0.625, 0.75, 0.625, 0.75, 0.625, 0.75, 0.625, 0.75, 0.625, 0.75, 0.625, 0.75, 0.625, 0.75, 0.625, 0.75, 0.625, 0.75, 0.625, 0.75, 0.625, 0.75, 0.625, 0.75, 0.625, 0.75, 0.625, 0.75, 0.625, 0.75, 0.625, 0.75, 0.625, 0.75, 0.625, 0.75, 0.625, 0.75, 0.625, 0.75, 0.625, 0.75, 0.625, 0.75, 0.125, 0.75, 0.125, 0.75, 0.125, 0.75, 0.5, 1.0, 0.5, 1.0, 0.5, 1.0, 0.125, 0.75, 0.125, 0.75, 0.1503, 0.75, 0.1503, 0.75, 0.4654, 0.9747, 0.4654, 0.9747, 0.375, 0.9747, 0.375, 0.9747, 0.4654, 0.9747, 0.4654, 0.9747, 0.5, 1.0, 0.5, 1.0, 0.125, 0.75, 0.125, 0.75, 0.125, 0.75, 0.125, 0.75, 0.125, 0.75, 0.5, 1.0, 0.5, 1.0, 0.125, 0.75, 0.125, 0.75, 0.125, 0.75, 0.125, 0.75, 0.125, 0.75, 0.125, 0.75, 0.125, 0.75, 0.125, 0.75, 0.125, 0.75, 0.5, 1.0, 0.5, 1.0, 0.125, 0.75, 0.5, 1.0, 0.4654, 0.9747, 0.375, 0.9747, 0.5, 1.0, 0.5, 1.0, 0.5, 1.0, 0.5, 1.0, 0.5, 1.0, 0.5, 1.0, 0.5, 1.0, 0.5, 1.0, 0.5, 1.0, 0.5, 1.0, 0.4654, 0.9747, 0.4654, 0.9747, 0.5, 1.0, 0.5, 1.0, 0.4654, 0.9747, 0.4654, 0.9747, 0.5, 1.0, 0.5, 1.0, 0.375, 0.9747, 0.4654, 0.9747, 0.5, 1.0, 0.125, 0.75, 0.1503, 0.75, 0.4654, 0.9747, 0.5, 1.0, 0.125, 0.75, 0.125, 0.75, 0.5, 1.0, 0.4654, 0.9747, 0.375, 0.9747, 0.125, 0.75, 0.5, 1.0, 0.4654, 0.9747, 0.375, 0.9747, 0.5182, 1.0, 0.625, 1.0, 0.625, 1.0, 0.5154, 1.0, 0.5435, 1.0, 0.625, 1.0, 0.625, 0.9591, 0.4925, 0.9591, 0.5311, 1.0, 0.625, 1.0, 0.625, 1.0, 0.5352, 1.0, 0.5245, 1.0, 0.625, 1.0, 0.625, 1.0, 0.542, 1.0, 0.542, 1.0, 0.625, 1.0, 0.625, 1.0, 0.5311, 1.0, 0.4925, 0.9591, 0.625, 0.9591, 0.625, 0.9229, 0.5, 0.9229, 0.5352, 1.0, 0.625, 1.0, 0.625, 1.0, 0.5435, 1.0, 0.5154, 1.0, 0.625, 1.0, 0.625, 1.0, 0.5245, 1.0, 0.8341, 0.75, 0.8341, 0.75, 0.8341, 0.625, 0.8341, 0.625, 0.8341, 0.75, 0.8341, 0.75, 0.8341, 0.625, 0.8341, 0.625, 0.8341, 0.75, 0.8341, 0.7321, 0.8341, 0.625, 0.8341, 0.75, 0.8341, 0.75, 0.8341, 0.75, 0.8341, 0.75, 0.8341, 0.75, 0.8341, 0.75, 0.8341, 0.75, 0.8341, 0.75, 0.8341, 0.75, 0.8341, 0.75, 0.8341, 0.7321, 0.375, 0.0, 0.375, 0.125, 0.5, 0.125, 0.5, 0.0, 0.5, 0.75, 0.5, 0.75, 0.375, 0.75, 0.375, 0.75, 0.625, 0.75, 0.625, 0.75, 0.5, 0.75, 0.5, 0.75, 0.625, 0.75, 0.625, 0.75, 0.625, 0.75, 0.625, 0.75, 0.625, 0.75, 0.625, 0.75, 0.625, 0.75, 0.625, 0.75, 0.625, 0.625, 0.625, 0.625, 0.625, 0.75, 0.625, 0.75, 0.625, 0.75, 0.625, 0.75, 0.625, 0.75, 0.625, 0.75, 0.5, 0.625, 0.5, 0.75, 0.625, 0.75, 0.625, 0.625, 0.375, 0.625, 0.375, 0.75, 0.5, 0.75, 0.5, 0.625, 0.625, 0.75, 0.625, 0.75, 0.625, 0.625, 0.625, 0.625, 0.625, 0.75, 0.625, 0.75, 0.625, 0.625, 0.625, 0.625, 0.625, 0.75, 0.625, 0.75, 0.625, 0.625, 0.625, 0.625, 0.625, 0.625, 0.625, 0.625, 0.625, 0.75, 0.625, 0.75, 0.375, 0.75, 0.375, 0.75, 0.375, 0.625, 0.375, 0.625, 0.625, 0.75, 0.625, 0.75, 0.625, 0.75, 0.7979, 0.75, 0.7979, 0.75, 0.8341, 0.625, 0.8341, 0.75, 0.8341, 0.625, 0.7979, 0.75, 0.7979, 0.75, 0.8341, 0.75, 0.625, 0.75, 0.625, 0.75, 0.625, 0.75, 0.625, 0.75, 0.625, 0.75, 0.625, 0.75, 0.625, 0.75, 0.625, 0.75, 0.6466, 0.75, 0.625, 0.75, 0.625, 0.75, 0.6466, 0.75, 0.6718, 0.75, 0.6466, 0.75, 0.6466, 0.75, 0.6718, 0.75, 0.625, 0.75, 0.625, 0.75, 0.625, 0.75, 0.625, 0.75, 0.7023, 0.75, 0.6718, 0.75, 0.6718, 0.75, 0.7023, 0.75, 0.7358, 0.75, 0.7023, 0.75, 0.7023, 0.75, 0.7358, 0.75, 0.7672, 0.75, 0.7358, 0.75, 0.7358, 0.75, 0.7672, 0.75, 0.7979, 0.75, 0.7672, 0.75, 0.7672, 0.75, 0.7979, 0.75, 0.125, 0.75, 0.125, 0.75, 0.125, 0.75, 0.125, 0.75, 0.125, 0.75, 0.125, 0.75, 0.125, 0.75, 0.125, 0.75, 0.125, 0.75, 0.125, 0.75, 0.125, 0.75, 0.125, 0.75, 0.125, 0.75, 0.125, 0.75, 0.125, 0.75, 0.125, 0.75, 0.125, 0.75, 0.125, 0.75, 0.125, 0.75, 0.125, 0.75, 0.125, 0.75, 0.125, 0.75, 0.125, 0.75, 0.125, 0.75, 0.125, 0.75, 0.125, 0.75, 0.125, 0.75, 0.125, 0.75, 0.125, 0.75, 0.125, 0.75, 0.125, 0.75, 0.125, 0.75, 0.125, 0.75, 0.125, 0.75, 0.125, 0.75, 0.125, 0.75, 0.125, 0.75, 0.125, 0.75, 0.125, 0.75, 0.125, 0.75, 0.125, 0.75, 0.125, 0.75, 0.125, 0.75, 0.125, 0.75, 0.125, 0.75, 0.125, 0.75, 0.125, 0.75, 0.125, 0.75, 0.125, 0.75, 0.125, 0.75, 0.125, 0.75, 0.125, 0.75, 0.125, 0.75, 0.125, 0.75, 0.125, 0.75, 0.125, 0.75, 0.125, 0.75, 0.125, 0.75, 0.125, 0.75, 0.125, 0.75, 0.125, 0.75, 0.125, 0.75, 0.125, 0.75, 0.125, 0.75, 0.125, 0.75, 0.125, 0.75, 0.125, 0.75, 0.125, 0.75, 0.125, 0.75, 0.125, 0.75, 0.125, 0.75, 0.125, 0.75, 0.125, 0.75, 0.125, 0.75, 0.125, 0.75, 0.125, 0.75, 0.125, 0.75, 0.125, 0.75, 0.125, 0.75, 0.125, 0.75, 0.125, 0.75, 0.125, 0.75, 0.125, 0.75, 0.125, 0.75, 0.125, 0.75, 0.125, 0.75, 0.125, 0.75, 0.125, 0.75, 0.125, 0.75, 0.125, 0.75, 0.125, 0.75, 0.125, 0.75, 0.125, 0.75, 0.125, 0.75, 0.125, 0.75, 0.125, 0.75, 0.125, 0.75, 0.125, 0.75, 0.125, 0.75, 0.125, 0.75, 0.125, 0.75, 0.125, 0.75, 0.125, 0.75, 0.125, 0.75, 0.125, 0.75, 0.125, 0.75, 0.125, 0.75, 0.125, 0.75, 0.125, 0.75, 0.125, 0.75, 0.125, 0.75, 0.125, 0.75, 0.125, 0.75, 0.125, 0.75, 0.125, 0.75, 0.125, 0.75, 0.125, 0.75, 0.125, 0.75, 0.125, 0.75, 0.125, 0.75, 0.125, 0.75, 0.125, 0.75, 0.125, 0.75, 0.125, 0.75, 0.125, 0.75, 0.125, 0.75, 0.125, 0.75, 0.125, 0.75, 0.125, 0.75, 0.125, 0.75, 0.125, 0.75, 0.125, 0.75, 0.125, 0.75, 0.125, 0.75, 0.125, 0.75, 0.125, 0.75, 0.125, 0.75, 0.125, 0.75, 0.125, 0.75, 0.125, 0.75, 0.125, 0.75, 0.125, 0.75, 0.125, 0.75, 0.125, 0.75, 0.125, 0.75, 0.125, 0.75, 0.125, 0.75, 0.125, 0.75, 0.125, 0.75, 0.125, 0.75, 0.125, 0.75, 0.125, 0.75, 0.125, 0.75, 0.125, 0.75, 0.125, 0.75, 0.125, 0.75, 0.125, 0.75, 0.125, 0.75, 0.125, 0.75, 0.125, 0.75, 0.125, 0.75, 0.125, 0.75, 0.125, 0.75, 0.125, 0.75, 0.125, 0.75, 0.125, 0.75, 0.125, 0.75, 0.125, 0.75, 0.125, 0.75, 0.125, 0.75, 0.125, 0.75, 0.125, 0.75, 0.125, 0.75, 0.125, 0.75, 0.125, 0.75, 0.125, 0.75, 0.125, 0.75, 0.125, 0.75, 0.125, 0.75, 0.125, 0.75, 0.125, 0.75, 0.125, 0.75, 0.125, 0.75, 0.125, 0.75, 0.125, 0.75, 0.125, 0.75, 0.125, 0.75, 0.125, 0.75, 0.125, 0.75, 0.125, 0.75, 0.125, 0.75, 0.125, 0.75, 0.125, 0.75, 0.125, 0.75, 0.125, 0.75, 0.125, 0.75, 0.125, 0.75, 0.125, 0.75, 0.125, 0.75, 0.125, 0.75, 0.125, 0.75, 0.125, 0.75, 0.125, 0.75, 0.125, 0.75, 0.125, 0.75, 0.125, 0.75, 0.125, 0.75, 0.125, 0.75, 0.125, 0.75, 0.125, 0.75, 0.125, 0.75, 0.125, 0.75, 0.5, 0.0, 0.5, 0.125, 0.625, 0.125, 0.625, 0.0, 0.5, 0.125, 0.5, 0.0, 0.625, 0.0, 0.625, 0.125, 0.5182, 1.0, 0.625, 1.0, 0.625, 1.0, 0.5, 1.0, 0.5, 1.0, 0.875, 0.6406, 0.875, 0.6562, 0.875, 0.6675, 0.875, 0.6875, 0.875, 0.6875, 0.875, 0.6675, 0.875, 0.6675, 0.875, 0.6406, 0.875, 0.6406, 0.875, 0.625, 0.875, 0.625, 0.875, 0.7188, 0.875, 0.7188, 0.875, 0.6875, 0.875, 0.6875, 0.875, 0.6875, 0.875, 0.6875, 0.875, 0.6683, 0.875, 0.6683, 0.875, 0.7188, 0.875, 0.7188, 0.875, 0.6875, 0.875, 0.6875, 0.875, 0.6406, 0.875, 0.6406, 0.875, 0.625, 0.875, 0.625, 0.875, 0.6562, 0.875, 0.6875, 0.875, 0.6875, 0.875, 0.6675, 0.875, 0.6875, 0.875, 0.7188, 0.875, 0.6875, 0.875, 0.6562, 0.875, 0.6875, 0.875, 0.6875, 0.875, 0.6562, 0.875, 0.6562, 0.875, 0.6683, 0.875, 0.6875, 0.875, 0.6875, 0.875, 0.6875, 0.875, 0.6875, 0.875, 0.7188, 0.875, 0.6675, 0.875, 0.6675, 0.875, 0.6406, 0.875, 0.6406, 0.875, 0.6683, 0.875, 0.6683, 0.875, 0.6406, 0.875, 0.6406, 0.875, 0.6562, 0.875, 0.6562, 0.875, 0.6875, 0.875, 0.6875, 0.875, 0.6406, 0.875, 0.6683, 0.875, 0.6562, 0.875, 0.6828, 0.875, 0.6828, 0.875, 0.6828, 0.875, 0.6828, 0.875, 0.6828, 0.875, 0.6828, 0.875, 0.6828, 0.875, 0.6828, 0.875, 0.6562, 0.875, 0.6562, 0.875, 0.6562, 0.875, 0.6562, 0.875, 0.6562, 0.875, 0.6562, 0.875, 0.6562, 0.875, 0.6562, 0.875, 0.6875, 0.875, 0.6562, 0.875, 0.6562, 0.875, 0.6875, 0.875, 0.6875, 0.875, 0.6875, 0.875, 0.6875, 0.875, 0.6875, 0.875, 0.6875, 0.875, 0.6562, 0.875, 0.6562, 0.875, 0.6875, 0.875, 0.6875, 0.875, 0.6875, 0.875, 0.6875, 0.875, 0.6875, 0.875, 0.6562, 0.875, 0.6875, 0.875, 0.6875, 0.875, 0.6562, 0.875, 0.6562, 0.875, 0.6875, 0.875, 0.6875, 0.875, 0.6562, 0.875, 0.6828, 0.875, 0.6828, 0.875, 0.6875, 0.875, 0.6875, 0.875, 0.661, 0.875, 0.661, 0.875, 0.6562, 0.875, 0.6562, 0.875, 0.661, 0.875, 0.6828, 0.875, 0.6875, 0.875, 0.6562, 0.875, 0.6828, 0.875, 0.661, 0.875, 0.6562, 0.875, 0.6875, 0.875, 0.661, 0.875, 0.6828, 0.875, 0.6875, 0.875, 0.6562, 0.875, 0.6828, 0.875, 0.661, 0.875, 0.6562, 0.875, 0.6875, 0.875, 0.661, 0.875, 0.661, 0.875, 0.6562, 0.875, 0.6562, 0.875, 0.6828, 0.875, 0.6828, 0.875, 0.6875, 0.875, 0.6875, 0.875, 0.661, 0.875, 0.661, 0.875, 0.6828, 0.875, 0.6828, 0.875, 0.661, 0.875, 0.6828, 0.875, 0.6828, 0.875, 0.661, 0.875, 0.661, 0.875, 0.6828, 0.875, 0.6828, 0.875, 0.661, 0.875, 0.661, 0.875, 0.6828, 0.875, 0.6828, 0.875, 0.661, 0.875, 0.661, 0.875, 0.661, 0.875, 0.661, 0.875, 0.661, 0.875, 0.661, 0.875, 0.661, 0.875, 0.661, 0.875, 0.661, 0.875, 0.6828, 0.875, 0.661, 0.875, 0.661, 0.875, 0.6828, 0.875, 0.6828, 0.875, 0.661, 0.875, 0.661, 0.875, 0.6828, 0.5309, 1.0, 0.5285, 1.0, 0.5387, 1.0, 0.542, 1.0, 0.5102, 1.0, 0.5111, 1.0, 0.5, 1.0, 0.5, 1.0, 0.5236, 1.0, 0.5211, 1.0, 0.5287, 1.0, 0.532, 1.0, 0.5076, 1.0, 0.5085, 1.0, 0.5, 1.0, 0.5, 1.0, 0.526, 1.0, 0.5236, 1.0, 0.532, 1.0, 0.5353, 1.0, 0.5085, 1.0, 0.5093, 1.0, 0.5, 1.0, 0.5, 1.0, 0.5285, 1.0, 0.526, 1.0, 0.5353, 1.0, 0.5387, 1.0, 0.5093, 1.0, 0.5102, 1.0, 0.5, 1.0, 0.5, 1.0, 0.5387, 1.0, 0.5387, 1.0, 0.5285, 1.0, 0.5102, 1.0, 0.5, 1.0, 0.5, 1.0, 0.5102, 1.0, 0.5285, 1.0, 0.5309, 1.0, 0.5111, 1.0, 0.5, 1.0, 0.5, 1.0, 0.5, 1.0, 0.5, 1.0, 0.542, 1.0, 0.542, 1.0, 0.5387, 1.0, 0.5387, 1.0, 0.508, 1.0, 0.508, 1.0, 0.508, 1.0, 0.508, 1.0, 0.5334, 1.0, 0.5334, 1.0, 0.5334, 1.0, 0.5334, 1.0, 0.5287, 1.0, 0.5287, 1.0, 0.5211, 1.0, 0.5076, 1.0, 0.5, 1.0, 0.5, 1.0, 0.5076, 1.0, 0.5211, 1.0, 0.5236, 1.0, 0.5085, 1.0, 0.5, 1.0, 0.5, 1.0, 0.5, 1.0, 0.5, 1.0, 0.532, 1.0, 0.532, 1.0, 0.5287, 1.0, 0.5287, 1.0, 0.5334, 1.0, 0.5086, 1.0, 0.5086, 1.0, 0.5334, 1.0, 0.532, 1.0, 0.532, 1.0, 0.5236, 1.0, 0.5085, 1.0, 0.5, 1.0, 0.5, 1.0, 0.5085, 1.0, 0.5236, 1.0, 0.526, 1.0, 0.5093, 1.0, 0.5, 1.0, 0.5, 1.0, 0.5, 1.0, 0.5, 1.0, 0.5353, 1.0, 0.5353, 1.0, 0.532, 1.0, 0.532, 1.0, 0.513, 1.0, 0.5241, 1.0, 0.5241, 1.0, 0.513, 1.0, 0.5353, 1.0, 0.5353, 1.0, 0.526, 1.0, 0.5093, 1.0, 0.5, 1.0, 0.5, 1.0, 0.5093, 1.0, 0.526, 1.0, 0.5285, 1.0, 0.5102, 1.0, 0.5, 1.0, 0.5, 1.0, 0.5, 1.0, 0.5, 1.0, 0.5387, 1.0, 0.5387, 1.0, 0.5353, 1.0, 0.5353, 1.0, 0.5086, 1.0, 0.5334, 1.0, 0.542, 1.0, 0.5, 1.0, 0.5067, 1.0, 0.5253, 1.0, 0.532, 1.0, 0.5, 1.0, 0.5073, 1.0, 0.528, 1.0, 0.5353, 1.0, 0.5, 1.0, 0.508, 1.0, 0.5307, 1.0, 0.5387, 1.0, 0.5, 1.0, 0.5334, 1.0, 0.5262, 1.0, 0.5309, 1.0, 0.542, 1.0, 0.514, 1.0, 0.5086, 1.0, 0.5, 1.0, 0.5111, 1.0, 0.5253, 1.0, 0.52, 1.0, 0.5236, 1.0, 0.532, 1.0, 0.511, 1.0, 0.5067, 1.0, 0.5, 1.0, 0.5085, 1.0, 0.528, 1.0, 0.5221, 1.0, 0.526, 1.0, 0.5353, 1.0, 0.512, 1.0, 0.5073, 1.0, 0.5, 1.0, 0.5093, 1.0, 0.5307, 1.0, 0.5241, 1.0, 0.5285, 1.0, 0.5387, 1.0, 0.513, 1.0, 0.508, 1.0, 0.5, 1.0, 0.5102, 1.0, 0.5262, 1.0, 0.514, 1.0, 0.5111, 1.0, 0.5309, 1.0, 0.5086, 1.0, 0.5086, 1.0, 0.5, 1.0, 0.5, 1.0, 0.5334, 1.0, 0.5334, 1.0, 0.542, 1.0, 0.542, 1.0, 0.52, 1.0, 0.511, 1.0, 0.5085, 1.0, 0.5236, 1.0, 0.5067, 1.0, 0.5067, 1.0, 0.5, 1.0, 0.5, 1.0, 0.5253, 1.0, 0.5253, 1.0, 0.532, 1.0, 0.532, 1.0, 0.5221, 1.0, 0.512, 1.0, 0.5093, 1.0, 0.526, 1.0, 0.5073, 1.0, 0.5073, 1.0, 0.5, 1.0, 0.5, 1.0, 0.528, 1.0, 0.528, 1.0, 0.5353, 1.0, 0.5353, 1.0, 0.5241, 1.0, 0.513, 1.0, 0.5102, 1.0, 0.5285, 1.0, 0.508, 1.0, 0.508, 1.0, 0.5, 1.0, 0.5, 1.0, 0.5307, 1.0, 0.5307, 1.0, 0.5387, 1.0, 0.5387, 1.0, 0.5086, 1.0, 0.5086, 1.0, 0.514, 1.0, 0.5262, 1.0, 0.5334, 1.0, 0.5334, 1.0, 0.5067, 1.0, 0.5067, 1.0, 0.511, 1.0, 0.52, 1.0, 0.5253, 1.0, 0.5253, 1.0, 0.5073, 1.0, 0.5073, 1.0, 0.512, 1.0, 0.5221, 1.0, 0.528, 1.0, 0.528, 1.0, 0.508, 1.0, 0.508, 1.0, 0.513, 1.0, 0.5241, 1.0, 0.5307, 1.0, 0.5307, 1.0, 0.5307, 1.0, 0.5307, 1.0, 0.5307, 1.0, 0.5307, 1.0, 0.52, 1.0, 0.5253, 1.0, 0.5253, 1.0, 0.52, 1.0, 0.5067, 1.0, 0.511, 1.0, 0.511, 1.0, 0.5067, 1.0, 0.5221, 1.0, 0.528, 1.0, 0.528, 1.0, 0.5221, 1.0, 0.5253, 1.0, 0.5067, 1.0, 0.5067, 1.0, 0.5253, 1.0, 0.5073, 1.0, 0.512, 1.0, 0.512, 1.0, 0.5073, 1.0, 0.528, 1.0, 0.5073, 1.0, 0.5073, 1.0, 0.528, 1.0, 0.5241, 1.0, 0.5307, 1.0, 0.5307, 1.0, 0.5241, 1.0, 0.5307, 1.0, 0.508, 1.0, 0.508, 1.0, 0.5307, 1.0, 0.511, 1.0, 0.52, 1.0, 0.52, 1.0, 0.511, 1.0, 0.508, 1.0, 0.513, 1.0, 0.513, 1.0, 0.508, 1.0, 0.5067, 1.0, 0.5067, 1.0, 0.5067, 1.0, 0.5067, 1.0, 0.5253, 1.0, 0.5253, 1.0, 0.5253, 1.0, 0.5253, 1.0, 0.5262, 1.0, 0.5334, 1.0, 0.5334, 1.0, 0.5262, 1.0, 0.512, 1.0, 0.5221, 1.0, 0.5221, 1.0, 0.512, 1.0, 0.5086, 1.0, 0.514, 1.0, 0.514, 1.0, 0.5086, 1.0, 0.5073, 1.0, 0.5073, 1.0, 0.5073, 1.0, 0.5073, 1.0, 0.514, 1.0, 0.5262, 1.0, 0.5262, 1.0, 0.514, 1.0, 0.528, 1.0, 0.528, 1.0, 0.528, 1.0, 0.528, 1.0, 0.5086, 1.0, 0.5086, 1.0, 0.5086, 1.0, 0.5086, 1.0, 0.5236, 1.0, 0.5211, 1.0, 0.5287, 1.0, 0.532, 1.0, 0.5076, 1.0, 0.5085, 1.0, 0.5, 1.0, 0.5, 1.0, 0.526, 1.0, 0.5236, 1.0, 0.532, 1.0, 0.5353, 1.0, 0.5085, 1.0, 0.5093, 1.0, 0.5, 1.0, 0.5, 1.0, 0.5287, 1.0, 0.5287, 1.0, 0.5211, 1.0, 0.5076, 1.0, 0.5, 1.0, 0.5, 1.0, 0.5076, 1.0, 0.5211, 1.0, 0.5236, 1.0, 0.5085, 1.0, 0.5, 1.0, 0.5, 1.0, 0.5, 1.0, 0.5, 1.0, 0.532, 1.0, 0.532, 1.0, 0.5287, 1.0, 0.5287, 1.0, 0.532, 1.0, 0.532, 1.0, 0.5236, 1.0, 0.5085, 1.0, 0.5, 1.0, 0.5, 1.0, 0.5085, 1.0, 0.5236, 1.0, 0.526, 1.0, 0.5093, 1.0, 0.5, 1.0, 0.5, 1.0, 0.5, 1.0, 0.5, 1.0, 0.5353, 1.0, 0.5353, 1.0, 0.532, 1.0, 0.532, 1.0, 0.5067, 1.0, 0.5253, 1.0, 0.532, 1.0, 0.5, 1.0, 0.5073, 1.0, 0.528, 1.0, 0.5353, 1.0, 0.5, 1.0, 0.5253, 1.0, 0.52, 1.0, 0.5236, 1.0, 0.532, 1.0, 0.511, 1.0, 0.5067, 1.0, 0.5, 1.0, 0.5085, 1.0, 0.528, 1.0, 0.5221, 1.0, 0.526, 1.0, 0.5353, 1.0, 0.512, 1.0, 0.5073, 1.0, 0.5, 1.0, 0.5093, 1.0, 0.52, 1.0, 0.511, 1.0, 0.5085, 1.0, 0.5236, 1.0, 0.5067, 1.0, 0.5067, 1.0, 0.5, 1.0, 0.5, 1.0, 0.5253, 1.0, 0.5253, 1.0, 0.532, 1.0, 0.532, 1.0, 0.5221, 1.0, 0.512, 1.0, 0.5093, 1.0, 0.526, 1.0, 0.5073, 1.0, 0.5073, 1.0, 0.5, 1.0, 0.5, 1.0, 0.528, 1.0, 0.528, 1.0, 0.5353, 1.0, 0.5353, 1.0, 0.5067, 1.0, 0.5067, 1.0, 0.511, 1.0, 0.52, 1.0, 0.5253, 1.0, 0.5253, 1.0, 0.5073, 1.0, 0.5073, 1.0, 0.512, 1.0, 0.5221, 1.0, 0.528, 1.0, 0.528, 1.0, 0.52, 1.0, 0.5253, 1.0, 0.5253, 1.0, 0.52, 1.0, 0.5067, 1.0, 0.511, 1.0, 0.511, 1.0, 0.5067, 1.0, 0.5221, 1.0, 0.528, 1.0, 0.528, 1.0, 0.5221, 1.0, 0.5253, 1.0, 0.5067, 1.0, 0.5067, 1.0, 0.5253, 1.0, 0.5073, 1.0, 0.512, 1.0, 0.512, 1.0, 0.5073, 1.0, 0.528, 1.0, 0.5073, 1.0, 0.5073, 1.0, 0.528, 1.0, 0.511, 1.0, 0.52, 1.0, 0.52, 1.0, 0.511, 1.0, 0.5067, 1.0, 0.5067, 1.0, 0.5067, 1.0, 0.5067, 1.0, 0.5253, 1.0, 0.5253, 1.0, 0.5253, 1.0, 0.5253, 1.0, 0.512, 1.0, 0.5221, 1.0, 0.5221, 1.0, 0.512, 1.0, 0.5073, 1.0, 0.5073, 1.0, 0.5073, 1.0, 0.5073, 1.0, 0.528, 1.0, 0.528, 1.0, 0.528, 1.0, 0.528, 1.0, 0.5309, 1.0, 0.542, 1.0, 0.5387, 1.0, 0.5285, 1.0, 0.5102, 1.0, 0.5, 1.0, 0.5, 1.0, 0.5111, 1.0, 0.5236, 1.0, 0.532, 1.0, 0.5287, 1.0, 0.5211, 1.0, 0.5076, 1.0, 0.5, 1.0, 0.5, 1.0, 0.5085, 1.0, 0.526, 1.0, 0.5353, 1.0, 0.532, 1.0, 0.5236, 1.0, 0.5085, 1.0, 0.5, 1.0, 0.5, 1.0, 0.5093, 1.0, 0.5285, 1.0, 0.5387, 1.0, 0.5353, 1.0, 0.526, 1.0, 0.5093, 1.0, 0.5, 1.0, 0.5, 1.0, 0.5102, 1.0, 0.5387, 1.0, 0.5, 1.0, 0.5, 1.0, 0.5102, 1.0, 0.5285, 1.0, 0.5387, 1.0, 0.5102, 1.0, 0.5111, 1.0, 0.5309, 1.0, 0.5285, 1.0, 0.5, 1.0, 0.5, 1.0, 0.5, 1.0, 0.5, 1.0, 0.542, 1.0, 0.5387, 1.0, 0.5387, 1.0, 0.542, 1.0, 0.508, 1.0, 0.508, 1.0, 0.508, 1.0, 0.508, 1.0, 0.5334, 1.0, 0.5334, 1.0, 0.5334, 1.0, 0.5334, 1.0, 0.5287, 1.0, 0.5, 1.0, 0.5, 1.0, 0.5076, 1.0, 0.5211, 1.0, 0.5287, 1.0, 0.5076, 1.0, 0.5085, 1.0, 0.5236, 1.0, 0.5211, 1.0, 0.5, 1.0, 0.5, 1.0, 0.5, 1.0, 0.5, 1.0, 0.532, 1.0, 0.5287, 1.0, 0.5287, 1.0, 0.532, 1.0, 0.5334, 1.0, 0.5334, 1.0, 0.5086, 1.0, 0.5086, 1.0, 0.532, 1.0, 0.5, 1.0, 0.5, 1.0, 0.5085, 1.0, 0.5236, 1.0, 0.532, 1.0, 0.5085, 1.0, 0.5093, 1.0, 0.526, 1.0, 0.5236, 1.0, 0.5, 1.0, 0.5, 1.0, 0.5, 1.0, 0.5, 1.0, 0.5353, 1.0, 0.532, 1.0, 0.532, 1.0, 0.5353, 1.0, 0.513, 1.0, 0.513, 1.0, 0.5241, 1.0, 0.5241, 1.0, 0.5353, 1.0, 0.5, 1.0, 0.5, 1.0, 0.5093, 1.0, 0.526, 1.0, 0.5353, 1.0, 0.5093, 1.0, 0.5102, 1.0, 0.5285, 1.0, 0.526, 1.0, 0.5, 1.0, 0.5, 1.0, 0.5, 1.0, 0.5, 1.0, 0.5387, 1.0, 0.5353, 1.0, 0.5353, 1.0, 0.5387, 1.0, 0.5086, 1.0, 0.5, 1.0, 0.542, 1.0, 0.5334, 1.0, 0.5067, 1.0, 0.5, 1.0, 0.532, 1.0, 0.5253, 1.0, 0.5073, 1.0, 0.5, 1.0, 0.5353, 1.0, 0.528, 1.0, 0.508, 1.0, 0.5, 1.0, 0.5387, 1.0, 0.5307, 1.0, 0.5334, 1.0, 0.542, 1.0, 0.5309, 1.0, 0.5262, 1.0, 0.514, 1.0, 0.5111, 1.0, 0.5, 1.0, 0.5086, 1.0, 0.5253, 1.0, 0.532, 1.0, 0.5236, 1.0, 0.52, 1.0, 0.511, 1.0, 0.5085, 1.0, 0.5, 1.0, 0.5067, 1.0, 0.528, 1.0, 0.5353, 1.0, 0.526, 1.0, 0.5221, 1.0, 0.512, 1.0, 0.5093, 1.0, 0.5, 1.0, 0.5073, 1.0, 0.5307, 1.0, 0.5387, 1.0, 0.5285, 1.0, 0.5241, 1.0, 0.513, 1.0, 0.5102, 1.0, 0.5, 1.0, 0.508, 1.0, 0.5262, 1.0, 0.5309, 1.0, 0.5111, 1.0, 0.514, 1.0, 0.5086, 1.0, 0.5, 1.0, 0.5, 1.0, 0.5086, 1.0, 0.5334, 1.0, 0.542, 1.0, 0.542, 1.0, 0.5334, 1.0, 0.52, 1.0, 0.5236, 1.0, 0.5085, 1.0, 0.511, 1.0, 0.5067, 1.0, 0.5, 1.0, 0.5, 1.0, 0.5067, 1.0, 0.5253, 1.0, 0.532, 1.0, 0.532, 1.0, 0.5253, 1.0, 0.5221, 1.0, 0.526, 1.0, 0.5093, 1.0, 0.512, 1.0, 0.5073, 1.0, 0.5, 1.0, 0.5, 1.0, 0.5073, 1.0, 0.528, 1.0, 0.5353, 1.0, 0.5353, 1.0, 0.528, 1.0, 0.5241, 1.0, 0.5285, 1.0, 0.5102, 1.0, 0.513, 1.0, 0.508, 1.0, 0.5, 1.0, 0.5, 1.0, 0.508, 1.0, 0.5307, 1.0, 0.5387, 1.0, 0.5387, 1.0, 0.5307, 1.0, 0.5086, 1.0, 0.5334, 1.0, 0.5334, 1.0, 0.5262, 1.0, 0.514, 1.0, 0.5086, 1.0, 0.5067, 1.0, 0.5253, 1.0, 0.5253, 1.0, 0.52, 1.0, 0.511, 1.0, 0.5067, 1.0, 0.5073, 1.0, 0.528, 1.0, 0.528, 1.0, 0.5221, 1.0, 0.512, 1.0, 0.5073, 1.0, 0.508, 1.0, 0.5307, 1.0, 0.5307, 1.0, 0.5241, 1.0, 0.513, 1.0, 0.508, 1.0, 0.5307, 1.0, 0.5307, 1.0, 0.5307, 1.0, 0.5307, 1.0, 0.52, 1.0, 0.52, 1.0, 0.5253, 1.0, 0.5253, 1.0, 0.5067, 1.0, 0.5067, 1.0, 0.511, 1.0, 0.511, 1.0, 0.5221, 1.0, 0.5221, 1.0, 0.528, 1.0, 0.528, 1.0, 0.5253, 1.0, 0.5253, 1.0, 0.5067, 1.0, 0.5067, 1.0, 0.5073, 1.0, 0.5073, 1.0, 0.512, 1.0, 0.512, 1.0, 0.528, 1.0, 0.528, 1.0, 0.5073, 1.0, 0.5073, 1.0, 0.5241, 1.0, 0.5241, 1.0, 0.5307, 1.0, 0.5307, 1.0, 0.5307, 1.0, 0.5307, 1.0, 0.508, 1.0, 0.508, 1.0, 0.511, 1.0, 0.511, 1.0, 0.52, 1.0, 0.52, 1.0, 0.508, 1.0, 0.508, 1.0, 0.513, 1.0, 0.513, 1.0, 0.5067, 1.0, 0.5067, 1.0, 0.5067, 1.0, 0.5067, 1.0, 0.5253, 1.0, 0.5253, 1.0, 0.5253, 1.0, 0.5253, 1.0, 0.5262, 1.0, 0.5262, 1.0, 0.5334, 1.0, 0.5334, 1.0, 0.512, 1.0, 0.512, 1.0, 0.5221, 1.0, 0.5221, 1.0, 0.5086, 1.0, 0.5086, 1.0, 0.514, 1.0, 0.514, 1.0, 0.5073, 1.0, 0.5073, 1.0, 0.5073, 1.0, 0.5073, 1.0, 0.514, 1.0, 0.514, 1.0, 0.5262, 1.0, 0.5262, 1.0, 0.528, 1.0, 0.528, 1.0, 0.528, 1.0, 0.528, 1.0, 0.5086, 1.0, 0.5086, 1.0, 0.5086, 1.0, 0.5086, 1.0, 0.5236, 1.0, 0.532, 1.0, 0.5287, 1.0, 0.5211, 1.0, 0.5076, 1.0, 0.5, 1.0, 0.5, 1.0, 0.5085, 1.0, 0.526, 1.0, 0.5353, 1.0, 0.532, 1.0, 0.5236, 1.0, 0.5085, 1.0, 0.5, 1.0, 0.5, 1.0, 0.5093, 1.0, 0.5287, 1.0, 0.5, 1.0, 0.5, 1.0, 0.5076, 1.0, 0.5211, 1.0, 0.5287, 1.0, 0.5076, 1.0, 0.5085, 1.0, 0.5236, 1.0, 0.5211, 1.0, 0.5, 1.0, 0.5, 1.0, 0.5, 1.0, 0.5, 1.0, 0.532, 1.0, 0.5287, 1.0, 0.5287, 1.0, 0.532, 1.0, 0.532, 1.0, 0.5, 1.0, 0.5, 1.0, 0.5085, 1.0, 0.5236, 1.0, 0.532, 1.0, 0.5085, 1.0, 0.5093, 1.0, 0.526, 1.0, 0.5236, 1.0, 0.5, 1.0, 0.5, 1.0, 0.5, 1.0, 0.5, 1.0, 0.5353, 1.0, 0.532, 1.0, 0.532, 1.0, 0.5353, 1.0, 0.5067, 1.0, 0.5, 1.0, 0.532, 1.0, 0.5253, 1.0, 0.5073, 1.0, 0.5, 1.0, 0.5353, 1.0, 0.528, 1.0, 0.5253, 1.0, 0.532, 1.0, 0.5236, 1.0, 0.52, 1.0, 0.511, 1.0, 0.5085, 1.0, 0.5, 1.0, 0.5067, 1.0, 0.528, 1.0, 0.5353, 1.0, 0.526, 1.0, 0.5221, 1.0, 0.512, 1.0, 0.5093, 1.0, 0.5, 1.0, 0.5073, 1.0, 0.52, 1.0, 0.5236, 1.0, 0.5085, 1.0, 0.511, 1.0, 0.5067, 1.0, 0.5, 1.0, 0.5, 1.0, 0.5067, 1.0, 0.5253, 1.0, 0.532, 1.0, 0.532, 1.0, 0.5253, 1.0, 0.5221, 1.0, 0.526, 1.0, 0.5093, 1.0, 0.512, 1.0, 0.5073, 1.0, 0.5, 1.0, 0.5, 1.0, 0.5073, 1.0, 0.528, 1.0, 0.5353, 1.0, 0.5353, 1.0, 0.528, 1.0, 0.5067, 1.0, 0.5253, 1.0, 0.5253, 1.0, 0.52, 1.0, 0.511, 1.0, 0.5067, 1.0, 0.5073, 1.0, 0.528, 1.0, 0.528, 1.0, 0.5221, 1.0, 0.512, 1.0, 0.5073, 1.0, 0.52, 1.0, 0.52, 1.0, 0.5253, 1.0, 0.5253, 1.0, 0.5067, 1.0, 0.5067, 1.0, 0.511, 1.0, 0.511, 1.0, 0.5221, 1.0, 0.5221, 1.0, 0.528, 1.0, 0.528, 1.0, 0.5253, 1.0, 0.5253, 1.0, 0.5067, 1.0, 0.5067, 1.0, 0.5073, 1.0, 0.5073, 1.0, 0.512, 1.0, 0.512, 1.0, 0.528, 1.0, 0.528, 1.0, 0.5073, 1.0, 0.5073, 1.0, 0.511, 1.0, 0.511, 1.0, 0.52, 1.0, 0.52, 1.0, 0.5067, 1.0, 0.5067, 1.0, 0.5067, 1.0, 0.5067, 1.0, 0.5253, 1.0, 0.5253, 1.0, 0.5253, 1.0, 0.5253, 1.0, 0.512, 1.0, 0.512, 1.0, 0.5221, 1.0, 0.5221, 1.0, 0.5073, 1.0, 0.5073, 1.0, 0.5073, 1.0, 0.5073, 1.0, 0.528, 1.0, 0.528, 1.0, 0.528, 1.0, 0.528, 1.0])
me_cube_001.update()

# ---- objects
ob_empty = bpy.data.objects.new('Empty', None)
ob_empty_001 = bpy.data.objects.new('Empty.001', None)
ob_bf109 = bpy.data.objects.new('bf109', me_cube_001)
ob_empty_002 = bpy.data.objects.new('Empty.002', None)

# ---- transforms, parenting, visibility, modifiers, constraints
ob_empty.location = (0.8376, 0.06732, -1.11)
ob_empty.rotation_euler = (1.571, -0.0, 3.142)
ob_empty.empty_display_type = 'IMAGE'
ob_empty.empty_display_size = 5.0
ob_empty.show_empty_image_only_axis_aligned = True
ob_empty.use_empty_image_alpha = True
ob_empty.color = (1.0, 1.0, 1.0, 0.5446)
ob_empty_001.location = (-0.5669, -0.03366, -0.1279)
ob_empty_001.rotation_euler = (3.142, -0.0, 3.142)
ob_empty_001.empty_display_type = 'IMAGE'
ob_empty_001.empty_display_size = 5.0
ob_empty_001.show_empty_image_only_axis_aligned = True
ob_empty_001.use_empty_image_alpha = True
ob_empty_001.color = (1.0, 1.0, 1.0, 0.5446)
ob_bf109.location = (0.5414, 0.06732, 0.0)
ob_bf109.rotation_euler = (0.0, -0.0, 3.142)
ob_bf109.scale = (0.1019, 0.1019, 0.1019)
ob_empty_002.location = (1.108, 0.7403, 0.8601)
ob_empty_002.rotation_euler = (1.571, -4.371e-08, -1.571)
ob_empty_002.empty_display_type = 'IMAGE'
ob_empty_002.empty_display_size = 5.0
ob_empty_002.show_empty_image_only_axis_aligned = True
ob_empty_002.use_empty_image_alpha = True
ob_empty_002.color = (1.0, 1.0, 1.0, 0.5446)

# ---- collection membership
col_collection.objects.link(ob_empty)
col_collection.objects.link(ob_empty_001)
col_collection.objects.link(ob_bf109)
col_collection.objects.link(ob_empty_002)

# ---- scene / render settings (as saved in the file)
scene.frame_start = 1; scene.frame_end = 250; scene.frame_set(25)
scene.render.engine = 'BLENDER_EEVEE_NEXT'
scene.render.bake_bias = 0.0
scene.render.bake_samples = 0
scene.cycles.sampling_pattern = 'TABULATED_SOBOL'
scene.eevee.use_volume_custom_range = False
bpy.context.view_layer.update()

# ---- added for rendering (the .blend has no active camera and no usable light): camera, sun
cam_auto = bpy.data.cameras.new('AutoCamera')
cam_auto.lens = 50.0
cam_auto.sensor_width = 36.0
cam_auto.clip_end = 1000.0
ob_auto_camera = bpy.data.objects.new('AutoCamera', cam_auto)
scene.collection.objects.link(ob_auto_camera)
ob_auto_camera.location = (4.03903, -4.3684, 3.09564)
ob_auto_camera.rotation_euler = (1.09748, -7.21219e-08, 0.694738)
scene.camera = ob_auto_camera
light_auto_sun = bpy.data.lights.new('AutoSun', 'SUN')
light_auto_sun.energy = 3.0
light_auto_sun.angle = 0.0523599
ob_auto_sun = bpy.data.objects.new('AutoSun', light_auto_sun)
scene.collection.objects.link(ob_auto_sun)
ob_auto_sun.rotation_euler = (0.872665, 0.174533, 0.523599)
bpy.context.view_layer.update()
